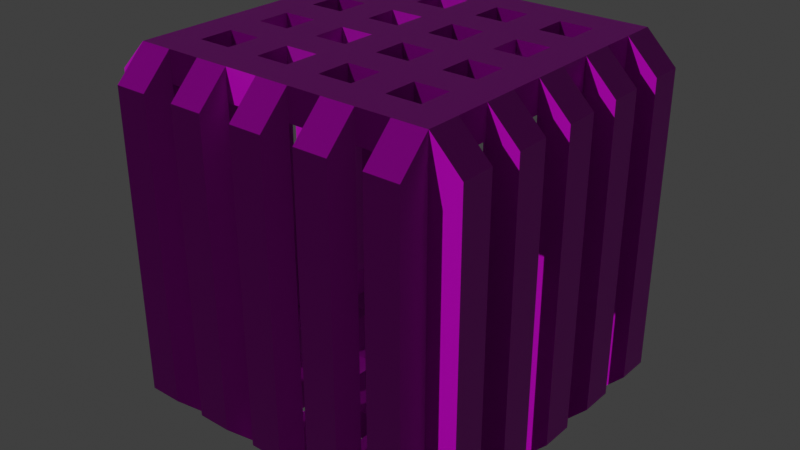 # Source: spawner.blend  (saved by Blender 3.0.42; exported with 4.5.12 LTS)
import bpy
from mathutils import Matrix  # noqa: F401  (used for matrix-valued properties, if any)

bpy.ops.wm.read_factory_settings(use_empty=True)
scene = bpy.context.scene
scene.name = 'Scene'

# ---- collections
col_collection = bpy.data.collections.new('Collection'); scene.collection.children.link(col_collection)

# ---- images (referenced by path relative to the original .blend; pixels are not part of the script)
import os
ASSET_DIR = os.environ.get("B2B_ASSET_DIR", "")  # directory of the original .blend (textures are referenced by path, not embedded)
HERE = os.path.dirname(os.path.abspath(__file__))  # packed textures are extracted next to this script under _unpacked/

def load_image(name, relpath, width, height, colorspace="sRGB"):
    """Load a texture the original file referenced (path relative to the .blend, or extracted next to this script)."""
    p = next((c for c in (os.path.join(HERE, relpath), os.path.join(ASSET_DIR, relpath)) if relpath and os.path.exists(c)), "")
    if p:
        img = bpy.data.images.load(p, check_existing=True)
        img.name = name
    else:  # same state as the original file: an image datablock whose file is absent (Cycles renders it pink)
        img = bpy.data.images.new(name, width, height)
        img.source = "FILE"
        img.filepath = "//" + (relpath or name)
    img.colorspace_settings.name = colorspace
    return img
img_factory_wall_nor_1k_png = load_image('factory_wall_nor_1k.png', 'factory_wall_nor_1k.png', 1024, 1024, 'sRGB')
img_factory_wall_disp_1k_png = load_image('factory_wall_disp_1k.png', 'factory_wall_disp_1k.png', 1024, 1024, 'sRGB')
img_factory_wall_spec_1k_png = load_image('factory_wall_spec_1k.png', 'factory_wall_spec_1k.png', 1024, 1024, 'sRGB')
img_factory_wall_diff_1k_png = load_image('factory_wall_diff_1k.png', 'factory_wall_diff_1k.png', 1024, 1024, 'sRGB')

# ---- materials (node trees are filled in below, after node groups)
mat_spawner = bpy.data.materials.new('Spawner')
mat_spawner.use_transparent_shadow = False

# ---- material node trees
mat_spawner.use_nodes = True; mat_spawner.node_tree.nodes.clear()
_N = mat_spawner.node_tree.nodes; _L = mat_spawner.node_tree.links
n0 = _N.new('ShaderNodeTexImage'); n0.name = 'Image Texture.001'; n0.location = (-754, -20)
n0.image = img_factory_wall_nor_1k_png
n1 = _N.new('ShaderNodeNormalMap'); n1.name = 'Normal Map'; n1.location = (-475, -20)
n2 = _N.new('ShaderNodeTexImage'); n2.name = 'Image Texture.002'; n2.location = (-659, -330)
n2.image = img_factory_wall_disp_1k_png
n3 = _N.new('ShaderNodeDisplacement'); n3.name = 'Displacement'; n3.location = (-25, -209)
n3.inputs[2].default_value = 1.0
n4 = _N.new('ShaderNodeTexImage'); n4.name = 'Image Texture.003'; n4.location = (-1030, 143)
n4.image = img_factory_wall_spec_1k_png
n5 = _N.new('ShaderNodeOutputMaterial'); n5.name = 'Material Output'; n5.location = (810, 300)
n6 = _N.new('ShaderNodeBsdfPrincipled'); n6.name = 'Principled BSDF'; n6.location = (370, 379)
n6.distribution = 'GGX'
n6.subsurface_method = 'RANDOM_WALK_SKIN'
n6.inputs[3].default_value = 1.45
n6.inputs[27].default_value = (0.0, 0.0, 0.0, 1.0)
n6.inputs[28].default_value = 1.0
n7 = _N.new('ShaderNodeTexImage'); n7.name = 'Image Texture.004'; n7.location = (-167, 380)
n7.image = img_factory_wall_diff_1k_png
_L.new(n6.outputs[0], n5.inputs[0])
_L.new(n0.outputs[0], n1.inputs[1])
_L.new(n2.outputs[0], n3.inputs[0])
_L.new(n4.outputs[0], n6.inputs[13])
_L.new(n1.outputs[0], n3.inputs[3])
_L.new(n3.outputs[0], n5.inputs[2])
_L.new(n1.outputs[0], n6.inputs[5])
_L.new(n3.outputs[0], n6.inputs[17])
_L.new(n7.outputs[0], n6.inputs[0])
n5.is_active_output = True

# ---- world
world_world = bpy.data.worlds.new('World'); scene.world = world_world
world_world.use_nodes = True; world_world.node_tree.nodes.clear()
_N = world_world.node_tree.nodes; _L = world_world.node_tree.links
n0 = _N.new('ShaderNodeOutputWorld'); n0.name = 'World Output'; n0.location = (300, 300)
n1 = _N.new('ShaderNodeBackground'); n1.name = 'Background'; n1.location = (10, 300)
n1.inputs[0].default_value = (0.05088, 0.05088, 0.05088, 1.0)
_L.new(n1.outputs[0], n0.inputs[0])
n0.is_active_output = True
world_world.color = (0.05088, 0.05088, 0.05088)
world_world.use_sun_shadow = False
world_world.sun_shadow_jitter_overblur = 0.0

# ---- lights
light_sun = bpy.data.lights.new('Sun', 'SUN')
light_sun.transmission_factor = 0.0
light_sun.energy = 1.0
light_sun.shadow_soft_size = 12.5

# ---- meshes
me_cube_001 = bpy.data.meshes.new('Cube.001')
me_cube_001.from_pydata([(-1.0, -1.0, -1.0), (-1.0, -1.0, 1.0), (-1.0, 1.0, -1.0), (-1.0, 1.0, 1.0), (1.0, -1.0, -1.0), (1.0, -1.0, 1.0), (1.0, 1.0, -1.0), (1.0, 1.0, 1.0), (-1.0, 0.7778, -1.0), (-1.0, 0.5556, -1.0), (-1.0, 0.3333, -1.0), (-1.0, 0.1111, -1.0), (-1.0, -0.1111, -1.0), (-1.0, -0.3333, -1.0), (-1.0, -0.5556, -1.0), (-1.0, -0.7778, -1.0), (-1.0, -0.7778, 1.0), (-1.0, -0.5556, 1.0), (-1.0, -0.3333, 1.0), (-1.0, -0.1111, 1.0), (-1.0, 0.1111, 1.0), (-1.0, 0.3333, 1.0), (-1.0, 0.5556, 1.0), (-1.0, 0.7778, 1.0), (1.0, -0.7778, -1.0), (1.0, -0.5556, -1.0), (1.0, -0.3333, -1.0), (1.0, -0.1111, -1.0), (1.0, 0.1111, -1.0), (1.0, 0.3333, -1.0), (1.0, 0.5556, -1.0), (1.0, 0.7778, -1.0), (1.0, 0.7778, 1.0), (1.0, 0.5556, 1.0), (1.0, 0.3333, 1.0), (1.0, 0.1111, 1.0), (1.0, -0.1111, 1.0), (1.0, -0.3333, 1.0), (1.0, -0.5556, 1.0), (1.0, -0.7778, 1.0), (1.2, -0.7778, 1.0), (1.2, -1.0, 1.0), (1.2, -1.0, -1.0), (1.2, -0.7778, -1.0), (1.2, -0.5556, -1.0), (1.2, -0.3333, -1.0), (1.2, -0.3333, 1.0), (1.2, -0.5556, 1.0), (1.2, -0.1111, -1.0), (1.2, 0.1111, -1.0), (1.2, 0.1111, 1.0), (1.2, -0.1111, 1.0), (1.2, 0.3333, -1.0), (1.2, 0.5556, -1.0), (1.2, 0.5556, 1.0), (1.2, 0.3333, 1.0), (1.2, 1.0, 1.0), (1.2, 1.0, -1.0), (1.2, 0.7778, -1.0), (1.2, 0.7778, 1.0), (0.7778, 1.0, -1.0), (0.5556, 1.0, -1.0), (0.3333, 1.0, -1.0), (0.1111, 1.0, -1.0), (-0.1111, 1.0, -1.0), (-0.3333, 1.0, -1.0), (-0.5556, 1.0, -1.0), (-0.7778, 1.0, -1.0), (-0.7778, 1.0, 1.0), (-0.5556, 1.0, 1.0), (-0.3333, 1.0, 1.0), (-0.1111, 1.0, 1.0), (0.1111, 1.0, 1.0), (0.3333, 1.0, 1.0), (0.5556, 1.0, 1.0), (0.7778, 1.0, 1.0), (-0.7778, -1.0, -1.0), (-0.5556, -1.0, -1.0), (-0.3333, -1.0, -1.0), (-0.1111, -1.0, -1.0), (0.1111, -1.0, -1.0), (0.3333, -1.0, -1.0), (0.5556, -1.0, -1.0), (0.7778, -1.0, -1.0), (0.7778, -1.0, 1.0), (0.5556, -1.0, 1.0), (0.3333, -1.0, 1.0), (0.1111, -1.0, 1.0), (-0.1111, -1.0, 1.0), (-0.3333, -1.0, 1.0), (-0.5556, -1.0, 1.0), (-0.7778, -1.0, 1.0), (-0.7778, 0.7778, 1.0), (-0.5556, 0.7778, 1.0), (-0.3333, 0.7778, 1.0), (-0.1111, 0.7778, 1.0), (0.1111, 0.7778, 1.0), (0.3333, 0.7778, 1.0), (0.5556, 0.7778, 1.0), (0.7778, 0.7778, 1.0), (-0.7778, 0.5556, 1.0), (-0.5556, 0.5556, 1.0), (-0.3333, 0.5556, 1.0), (-0.1111, 0.5556, 1.0), (0.1111, 0.5556, 1.0), (0.3333, 0.5556, 1.0), (0.5556, 0.5556, 1.0), (0.7778, 0.5556, 1.0), (-0.7778, 0.3333, 1.0), (-0.5556, 0.3333, 1.0), (-0.3333, 0.3333, 1.0), (-0.1111, 0.3333, 1.0), (0.1111, 0.3333, 1.0), (0.3333, 0.3333, 1.0), (0.5556, 0.3333, 1.0), (0.7778, 0.3333, 1.0), (-0.7778, 0.1111, 1.0), (-0.5556, 0.1111, 1.0), (-0.3333, 0.1111, 1.0), (-0.1111, 0.1111, 1.0), (0.1111, 0.1111, 1.0), (0.3333, 0.1111, 1.0), (0.5556, 0.1111, 1.0), (0.7778, 0.1111, 1.0), (-0.7778, -0.1111, 1.0), (-0.5556, -0.1111, 1.0), (-0.3333, -0.1111, 1.0), (-0.1111, -0.1111, 1.0), (0.1111, -0.1111, 1.0), (0.3333, -0.1111, 1.0), (0.5556, -0.1111, 1.0), (0.7778, -0.1111, 1.0), (-0.7778, -0.3333, 1.0), (-0.5556, -0.3333, 1.0), (-0.3333, -0.3333, 1.0), (-0.1111, -0.3333, 1.0), (0.1111, -0.3333, 1.0), (0.3333, -0.3333, 1.0), (0.5556, -0.3333, 1.0), (0.7778, -0.3333, 1.0), (-0.7778, -0.5556, 1.0), (-0.5556, -0.5556, 1.0), (-0.3333, -0.5556, 1.0), (-0.1111, -0.5556, 1.0), (0.1111, -0.5556, 1.0), (0.3333, -0.5556, 1.0), (0.5556, -0.5556, 1.0), (0.7778, -0.5556, 1.0), (-0.7778, -0.7778, 1.0), (-0.5556, -0.7778, 1.0), (-0.3333, -0.7778, 1.0), (-0.1111, -0.7778, 1.0), (0.1111, -0.7778, 1.0), (0.3333, -0.7778, 1.0), (0.5556, -0.7778, 1.0), (0.7778, -0.7778, 1.0), (0.7778, 0.7778, -1.0), (0.5556, 0.7778, -1.0), (0.3333, 0.7778, -1.0), (0.1111, 0.7778, -1.0), (-0.1111, 0.7778, -1.0), (-0.3333, 0.7778, -1.0), (-0.5556, 0.7778, -1.0), (-0.7778, 0.7778, -1.0), (0.7778, 0.5556, -1.0), (0.5556, 0.5556, -1.0), (0.3333, 0.5556, -1.0), (0.1111, 0.5556, -1.0), (-0.1111, 0.5556, -1.0), (-0.3333, 0.5556, -1.0), (-0.5556, 0.5556, -1.0), (-0.7778, 0.5556, -1.0), (0.7778, 0.3333, -1.0), (0.5556, 0.3333, -1.0), (0.3333, 0.3333, -1.0), (0.1111, 0.3333, -1.0), (-0.1111, 0.3333, -1.0), (-0.3333, 0.3333, -1.0), (-0.5556, 0.3333, -1.0), (-0.7778, 0.3333, -1.0), (0.7778, 0.1111, -1.0), (0.5556, 0.1111, -1.0), (0.3333, 0.1111, -1.0), (0.1111, 0.1111, -1.0), (-0.1111, 0.1111, -1.0), (-0.3333, 0.1111, -1.0), (-0.5556, 0.1111, -1.0), (-0.7778, 0.1111, -1.0), (0.7778, -0.1111, -1.0), (0.5556, -0.1111, -1.0), (0.3333, -0.1111, -1.0), (0.1111, -0.1111, -1.0), (-0.1111, -0.1111, -1.0), (-0.3333, -0.1111, -1.0), (-0.5556, -0.1111, -1.0), (-0.7778, -0.1111, -1.0), (0.7778, -0.3333, -1.0), (0.5556, -0.3333, -1.0), (0.3333, -0.3333, -1.0), (0.1111, -0.3333, -1.0), (-0.1111, -0.3333, -1.0), (-0.3333, -0.3333, -1.0), (-0.5556, -0.3333, -1.0), (-0.7778, -0.3333, -1.0), (0.7778, -0.5556, -1.0), (0.5556, -0.5556, -1.0), (0.3333, -0.5556, -1.0), (0.1111, -0.5556, -1.0), (-0.1111, -0.5556, -1.0), (-0.3333, -0.5556, -1.0), (-0.5556, -0.5556, -1.0), (-0.7778, -0.5556, -1.0), (0.7778, -0.7778, -1.0), (0.5556, -0.7778, -1.0), (0.3333, -0.7778, -1.0), (0.1111, -0.7778, -1.0), (-0.1111, -0.7778, -1.0), (-0.3333, -0.7778, -1.0), (-0.5556, -0.7778, -1.0), (-0.7778, -0.7778, -1.0), (0.7778, 1.2, 1.0), (1.0, 1.2, 1.0), (1.0, 1.2, -1.0), (0.7778, 1.2, -1.0), (-1.0, 1.2, 1.0), (-1.0, 1.2, -1.0), (-0.7778, 1.2, -1.0), (0.5556, 1.2, -1.0), (0.3333, 1.2, -1.0), (0.1111, 1.2, -1.0), (-0.1111, 1.2, -1.0), (-0.3333, 1.2, -1.0), (-0.5556, 1.2, -1.0), (-0.7778, 1.2, 1.0), (-0.5556, 1.2, 1.0), (-0.3333, 1.2, 1.0), (-0.1111, 1.2, 1.0), (0.1111, 1.2, 1.0), (0.3333, 1.2, 1.0), (0.5556, 1.2, 1.0), (-1.2, -0.7778, -1.0), (-1.2, -1.0, -1.0), (-1.2, -1.0, 1.0), (-1.2, 0.7778, 1.0), (-1.2, 1.0, 1.0), (-1.2, 1.0, -1.0), (-1.2, 0.7778, -1.0), (-1.2, 0.5556, -1.0), (-1.2, 0.3333, -1.0), (-1.2, 0.1111, -1.0), (-1.2, -0.1111, -1.0), (-1.2, -0.3333, -1.0), (-1.2, -0.5556, -1.0), (-1.2, -0.7778, 1.0), (-1.2, -0.5556, 1.0), (-1.2, -0.3333, 1.0), (-1.2, -0.1111, 1.0), (-1.2, 0.1111, 1.0), (-1.2, 0.3333, 1.0), (-1.2, 0.5556, 1.0), (-1.0, -1.2, -1.0), (-1.0, -1.2, 1.0), (1.0, -1.2, 1.0), (1.0, -1.2, -1.0), (0.7778, -1.2, -1.0), (-0.7778, -1.2, 1.0), (-0.7778, -1.2, -1.0), (-0.5556, -1.2, -1.0), (-0.3333, -1.2, -1.0), (-0.1111, -1.2, -1.0), (0.1111, -1.2, -1.0), (0.3333, -1.2, -1.0), (0.5556, -1.2, -1.0), (0.7778, -1.2, 1.0), (0.5556, -1.2, 1.0), (0.3333, -1.2, 1.0), (0.1111, -1.2, 1.0), (-0.1111, -1.2, 1.0), (-0.3333, -1.2, 1.0), (-0.5556, -1.2, 1.0), (-1.0, -0.7778, -1.2), (-1.0, -1.0, -1.2), (-0.7778, 1.0, -1.2), (-1.0, 1.0, -1.2), (1.0, 0.7778, -1.2), (1.0, 1.0, -1.2), (0.7778, -1.0, -1.2), (1.0, -1.0, -1.2), (-1.0, 0.7778, -1.2), (-1.0, 0.5556, -1.2), (-1.0, 0.3333, -1.2), (-1.0, 0.1111, -1.2), (-1.0, -0.1111, -1.2), (-1.0, -0.3333, -1.2), (-1.0, -0.5556, -1.2), (1.0, -0.7778, -1.2), (1.0, -0.5556, -1.2), (1.0, -0.3333, -1.2), (1.0, -0.1111, -1.2), (1.0, 0.1111, -1.2), (1.0, 0.3333, -1.2), (1.0, 0.5556, -1.2), (-0.7778, 0.7778, -1.2), (-0.7778, 0.5556, -1.2), (-0.7778, 0.3333, -1.2), (-0.7778, 0.1111, -1.2), (-0.7778, -0.1111, -1.2), (-0.7778, -0.3333, -1.2), (-0.7778, -0.5556, -1.2), (-0.7778, -0.7778, -1.2), (0.7778, 1.0, -1.2), (0.5556, 1.0, -1.2), (0.3333, 1.0, -1.2), (0.1111, 1.0, -1.2), (-0.1111, 1.0, -1.2), (-0.3333, 1.0, -1.2), (-0.5556, 1.0, -1.2), (-0.7778, -1.0, -1.2), (-0.5556, -1.0, -1.2), (-0.3333, -1.0, -1.2), (-0.1111, -1.0, -1.2), (0.1111, -1.0, -1.2), (0.3333, -1.0, -1.2), (0.5556, -1.0, -1.2), (0.7778, 0.7778, -1.2), (0.5556, 0.7778, -1.2), (0.3333, 0.7778, -1.2), (0.1111, 0.7778, -1.2), (-0.1111, 0.7778, -1.2), (-0.3333, 0.7778, -1.2), (-0.5556, 0.7778, -1.2), (0.7778, 0.5556, -1.2), (0.5556, 0.5556, -1.2), (0.3333, 0.5556, -1.2), (0.1111, 0.5556, -1.2), (-0.1111, 0.5556, -1.2), (-0.3333, 0.5556, -1.2), (-0.5556, 0.5556, -1.2), (0.7778, 0.3333, -1.2), (0.5556, 0.3333, -1.2), (0.3333, 0.3333, -1.2), (0.1111, 0.3333, -1.2), (-0.1111, 0.3333, -1.2), (-0.3333, 0.3333, -1.2), (-0.5556, 0.3333, -1.2), (0.7778, 0.1111, -1.2), (0.5556, 0.1111, -1.2), (0.3333, 0.1111, -1.2), (0.1111, 0.1111, -1.2), (-0.1111, 0.1111, -1.2), (-0.3333, 0.1111, -1.2), (-0.5556, 0.1111, -1.2), (0.7778, -0.1111, -1.2), (0.5556, -0.1111, -1.2), (0.3333, -0.1111, -1.2), (0.1111, -0.1111, -1.2), (-0.1111, -0.1111, -1.2), (-0.3333, -0.1111, -1.2), (-0.5556, -0.1111, -1.2), (0.7778, -0.3333, -1.2), (0.5556, -0.3333, -1.2), (0.3333, -0.3333, -1.2), (0.1111, -0.3333, -1.2), (-0.1111, -0.3333, -1.2), (-0.3333, -0.3333, -1.2), (-0.5556, -0.3333, -1.2), (0.7778, -0.5556, -1.2), (0.5556, -0.5556, -1.2), (0.3333, -0.5556, -1.2), (0.1111, -0.5556, -1.2), (-0.1111, -0.5556, -1.2), (-0.3333, -0.5556, -1.2), (-0.5556, -0.5556, -1.2), (0.7778, -0.7778, -1.2), (0.5556, -0.7778, -1.2), (0.3333, -0.7778, -1.2), (0.1111, -0.7778, -1.2), (-0.1111, -0.7778, -1.2), (-0.3333, -0.7778, -1.2), (-0.5556, -0.7778, -1.2), (-1.0, 0.7778, 1.2), (-1.0, 1.0, 1.2), (0.7778, 1.0, 1.2), (1.0, 1.0, 1.2), (1.0, -0.7778, 1.2), (1.0, -1.0, 1.2), (-0.7778, -1.0, 1.2), (-1.0, -1.0, 1.2), (-1.0, -0.7778, 1.2), (-1.0, -0.5556, 1.2), (-1.0, -0.3333, 1.2), (-1.0, -0.1111, 1.2), (-1.0, 0.1111, 1.2), (-1.0, 0.3333, 1.2), (-1.0, 0.5556, 1.2), (1.0, 0.7778, 1.2), (1.0, 0.5556, 1.2), (1.0, 0.3333, 1.2), (1.0, 0.1111, 1.2), (1.0, -0.1111, 1.2), (1.0, -0.3333, 1.2), (1.0, -0.5556, 1.2), (0.7778, 0.7778, 1.2), (0.7778, 0.5556, 1.2), (0.7778, 0.3333, 1.2), (0.7778, 0.1111, 1.2), (0.7778, -0.1111, 1.2), (0.7778, -0.3333, 1.2), (0.7778, -0.5556, 1.2), (0.7778, -0.7778, 1.2), (-0.7778, 1.0, 1.2), (-0.5556, 1.0, 1.2), (-0.3333, 1.0, 1.2), (-0.1111, 1.0, 1.2), (0.1111, 1.0, 1.2), (0.3333, 1.0, 1.2), (0.5556, 1.0, 1.2), (0.7778, -1.0, 1.2), (0.5556, -1.0, 1.2), (0.3333, -1.0, 1.2), (0.1111, -1.0, 1.2), (-0.1111, -1.0, 1.2), (-0.3333, -1.0, 1.2), (-0.5556, -1.0, 1.2), (-0.7778, 0.7778, 1.2), (-0.5556, 0.7778, 1.2), (-0.3333, 0.7778, 1.2), (-0.1111, 0.7778, 1.2), (0.1111, 0.7778, 1.2), (0.3333, 0.7778, 1.2), (0.5556, 0.7778, 1.2), (-0.7778, 0.5556, 1.2), (-0.5556, 0.5556, 1.2), (-0.3333, 0.5556, 1.2), (-0.1111, 0.5556, 1.2), (0.1111, 0.5556, 1.2), (0.3333, 0.5556, 1.2), (0.5556, 0.5556, 1.2), (-0.7778, 0.3333, 1.2), (-0.5556, 0.3333, 1.2), (-0.3333, 0.3333, 1.2), (-0.1111, 0.3333, 1.2), (0.1111, 0.3333, 1.2), (0.3333, 0.3333, 1.2), (0.5556, 0.3333, 1.2), (-0.7778, 0.1111, 1.2), (-0.5556, 0.1111, 1.2), (-0.3333, 0.1111, 1.2), (-0.1111, 0.1111, 1.2), (0.1111, 0.1111, 1.2), (0.3333, 0.1111, 1.2), (0.5556, 0.1111, 1.2), (-0.7778, -0.1111, 1.2), (-0.5556, -0.1111, 1.2), (-0.3333, -0.1111, 1.2), (-0.1111, -0.1111, 1.2), (0.1111, -0.1111, 1.2), (0.3333, -0.1111, 1.2), (0.5556, -0.1111, 1.2), (-0.7778, -0.3333, 1.2), (-0.5556, -0.3333, 1.2), (-0.3333, -0.3333, 1.2), (-0.1111, -0.3333, 1.2), (0.1111, -0.3333, 1.2), (0.3333, -0.3333, 1.2), (0.5556, -0.3333, 1.2), (-0.7778, -0.5556, 1.2), (-0.5556, -0.5556, 1.2), (-0.3333, -0.5556, 1.2), (-0.1111, -0.5556, 1.2), (0.1111, -0.5556, 1.2), (0.3333, -0.5556, 1.2), (0.5556, -0.5556, 1.2), (-0.7778, -0.7778, 1.2), (-0.5556, -0.7778, 1.2), (-0.3333, -0.7778, 1.2), (-0.1111, -0.7778, 1.2), (0.1111, -0.7778, 1.2), (0.3333, -0.7778, 1.2), (0.5556, -0.7778, 1.2), (0.3333, 0.1111, -1.2), (0.1111, 0.1111, -1.2), (0.3333, -0.1111, -1.2), (0.1111, -0.1111, -1.2)], [], [(286, 264, 83), (7, 6, 222, 221), (5, 41, 385), (5, 385, 262), (77, 76, 317, 318), (149, 148, 473, 474), (136, 128, 456, 463), (96, 97, 429, 428), (129, 137, 464, 457), (146, 147, 408, 472), (138, 130, 458, 465), (94, 95, 427, 426), (131, 139, 407, 406), (144, 145, 471, 470), (417, 84, 273), (178, 179, 304, 344), (418, 274, 85), (25, 24, 295, 296), (419, 86, 275), (176, 177, 343, 342), (212, 204, 366, 373), (174, 175, 341, 340), (6, 7, 56, 57), (30, 33, 54, 53), (36, 27, 48, 51), (38, 25, 44, 47), (420, 276, 87), (10, 21, 258, 248), (20, 11, 249, 257), (322, 271, 81), (43, 40, 41, 42), (5, 4, 42, 41), (24, 39, 40, 43), (320, 269, 79), (45, 46, 47, 44), (318, 267, 77), (26, 37, 46, 45), (421, 88, 277), (49, 50, 51, 48), (0, 281, 260), (422, 278, 89), (28, 35, 50, 49), (53, 54, 55, 52), (34, 29, 52, 55), (241, 281, 0), (90, 279, 423), (57, 56, 59, 58), (91, 386, 265), (32, 31, 58, 59), (294, 14, 252), (205, 213, 374, 367), (214, 206, 368, 375), (172, 173, 339, 338), (207, 215, 376, 369), (164, 156, 324, 331), (216, 208, 370, 377), (157, 165, 332, 325), (171, 170, 337, 303), (209, 217, 378, 371), (166, 158, 326, 333), (67, 66, 316, 282), (218, 210, 372, 379), (159, 167, 334, 327), (169, 168, 335, 336), (1, 261, 387), (15, 14, 294, 280), (211, 219, 309, 308), (168, 160, 328, 335), (65, 64, 314, 315), (1, 387, 242), (219, 218, 379, 309), (161, 169, 336, 329), (167, 166, 333, 334), (16, 253, 388), (13, 12, 292, 293), (170, 162, 330, 337), (63, 62, 312, 313), (217, 216, 377, 378), (17, 389, 254), (163, 171, 303, 302), (165, 164, 331, 332), (391, 256, 19), (11, 10, 290, 291), (61, 60, 310, 311), (215, 214, 375, 376), (393, 258, 21), (162, 163, 302, 330), (347, 354, 482, 480), (394, 22, 259), (348, 347, 480, 481), (9, 8, 288, 289), (354, 355, 483, 482), (213, 212, 373, 374), (481, 480, 482, 483), (380, 243, 23), (160, 161, 329, 328), (210, 211, 308, 372), (244, 381, 3), (158, 159, 327, 326), (208, 209, 371, 370), (156, 157, 325, 324), (3, 381, 224), (92, 93, 425, 424), (142, 143, 469, 468), (91, 90, 423, 386), (292, 12, 250), (39, 38, 401, 384), (140, 141, 467, 466), (89, 88, 421, 422), (290, 10, 248), (288, 8, 246), (37, 36, 399, 400), (139, 138, 465, 407), (87, 86, 419, 420), (310, 60, 223), (312, 62, 228), (35, 34, 397, 398), (137, 136, 463, 464), (148, 140, 466, 473), (85, 84, 417, 418), (314, 64, 230), (141, 149, 474, 467), (316, 66, 232), (33, 32, 395, 396), (135, 134, 461, 462), (150, 142, 468, 475), (2, 225, 283), (143, 151, 476, 469), (100, 92, 424, 431), (133, 132, 459, 460), (152, 144, 470, 477), (93, 101, 432, 425), (145, 153, 478, 471), (102, 94, 426, 433), (130, 131, 406, 458), (154, 146, 472, 479), (95, 103, 434, 427), (147, 155, 409, 408), (104, 96, 428, 435), (128, 129, 457, 456), (97, 105, 436, 429), (106, 98, 430, 437), (126, 127, 455, 454), (99, 107, 403, 402), (75, 74, 416, 382), (245, 2, 283), (23, 22, 394, 380), (124, 125, 453, 452), (73, 72, 414, 415), (280, 240, 15), (293, 251, 13), (21, 20, 392, 393), (123, 122, 451, 405), (71, 70, 412, 413), (291, 249, 11), (289, 247, 9), (19, 18, 390, 391), (121, 120, 449, 450), (180, 172, 338, 345), (206, 207, 369, 368), (173, 181, 346, 339), (182, 174, 340, 347), (204, 205, 367, 366), (241, 240, 280, 281), (175, 183, 348, 341), (184, 176, 342, 349), (84, 83, 264, 273), (390, 18, 255), (76, 91, 265, 266), (252, 251, 293, 294), (250, 249, 291, 292), (68, 67, 226, 233), (392, 20, 257), (74, 61, 227, 239), (223, 220, 221, 222), (248, 247, 289, 290), (60, 75, 220, 223), (68, 233, 410), (225, 224, 233, 226), (232, 234, 235, 231), (230, 236, 237, 229), (228, 238, 239, 227), (66, 69, 234, 232), (411, 234, 69), (70, 65, 231, 235), (246, 245, 283, 288), (64, 71, 236, 230), (412, 70, 235), (72, 63, 229, 237), (2, 3, 224, 225), (225, 226, 282, 283), (62, 73, 238, 228), (232, 231, 315, 316), (413, 236, 71), (246, 243, 244, 245), (241, 242, 253, 240), (252, 254, 255, 251), (250, 256, 257, 249), (248, 258, 259, 247), (22, 9, 247, 259), (230, 229, 313, 314), (8, 23, 243, 246), (0, 1, 242, 241), (228, 227, 311, 312), (16, 15, 240, 253), (414, 72, 237), (415, 238, 73), (14, 17, 254, 252), (3, 2, 245, 244), (223, 222, 285, 310), (18, 13, 251, 255), (416, 74, 239), (12, 19, 256, 250), (57, 58, 284, 285), (266, 265, 261, 260), (263, 262, 273, 264), (272, 274, 275, 271), (270, 276, 277, 269), (268, 278, 279, 267), (82, 85, 274, 272), (382, 220, 75), (86, 81, 271, 275), (53, 52, 300, 301), (1, 0, 260, 261), (80, 87, 276, 270), (7, 221, 383), (4, 5, 262, 263), (88, 79, 269, 277), (49, 48, 298, 299), (45, 44, 296, 297), (78, 89, 278, 268), (56, 7, 383), (32, 59, 395), (90, 77, 267, 279), (373, 295, 287, 286), (310, 285, 284, 324), (324, 284, 301, 331), (331, 301, 300, 338), (338, 300, 299, 345), (345, 299, 298, 352), (352, 298, 297, 359), (359, 297, 296, 366), (366, 296, 295, 373), (294, 308, 309, 280), (372, 371, 378, 379), (370, 369, 376, 377), (368, 367, 374, 375), (293, 307, 308, 294), (307, 365, 372, 308), (365, 364, 371, 372), (364, 363, 370, 371), (363, 362, 369, 370), (362, 361, 368, 369), (361, 360, 367, 368), (360, 359, 366, 367), (292, 306, 307, 293), (358, 357, 364, 365), (356, 355, 362, 363), (354, 353, 360, 361), (291, 305, 306, 292), (305, 351, 358, 306), (351, 350, 357, 358), (350, 349, 356, 357), (349, 348, 355, 356), (355, 348, 481, 483), (347, 346, 353, 354), (346, 345, 352, 353), (290, 304, 305, 291), (344, 343, 350, 351), (342, 341, 348, 349), (340, 339, 346, 347), (289, 303, 304, 290), (303, 337, 344, 304), (337, 336, 343, 344), (336, 335, 342, 343), (335, 334, 341, 342), (334, 333, 340, 341), (333, 332, 339, 340), (332, 331, 338, 339), (288, 302, 303, 289), (330, 329, 336, 337), (328, 327, 334, 335), (326, 325, 332, 333), (283, 282, 302, 288), (282, 316, 330, 302), (316, 315, 329, 330), (315, 314, 328, 329), (314, 313, 327, 328), (313, 312, 326, 327), (312, 311, 325, 326), (311, 310, 324, 325), (280, 309, 317, 281), (309, 379, 318, 317), (379, 378, 319, 318), (378, 377, 320, 319), (377, 376, 321, 320), (376, 375, 322, 321), (375, 374, 323, 322), (374, 373, 286, 323), (27, 26, 297, 298), (43, 42, 287, 295), (181, 180, 345, 346), (263, 264, 286, 287), (79, 78, 319, 320), (29, 28, 299, 300), (323, 272, 271, 322), (183, 182, 347, 348), (266, 260, 281, 317), (81, 80, 321, 322), (31, 30, 301, 284), (195, 203, 307, 306), (321, 270, 269, 320), (185, 184, 349, 350), (202, 194, 358, 365), (83, 82, 323, 286), (193, 201, 364, 357), (187, 186, 351, 305), (200, 192, 356, 363), (191, 199, 362, 355), (188, 189, 353, 352), (198, 190, 354, 361), (189, 197, 360, 353), (190, 191, 355, 354), (196, 188, 352, 359), (192, 193, 357, 356), (194, 195, 306, 358), (197, 196, 359, 360), (199, 198, 361, 362), (179, 187, 305, 304), (319, 268, 267, 318), (201, 200, 363, 364), (186, 178, 344, 351), (177, 185, 350, 343), (203, 202, 365, 307), (473, 388, 387, 386), (410, 381, 380, 424), (424, 380, 394, 431), (431, 394, 393, 438), (438, 393, 392, 445), (445, 392, 391, 452), (452, 391, 390, 459), (459, 390, 389, 466), (466, 389, 388, 473), (401, 408, 409, 384), (472, 471, 478, 479), (470, 469, 476, 477), (468, 467, 474, 475), (400, 407, 408, 401), (407, 465, 472, 408), (465, 464, 471, 472), (464, 463, 470, 471), (463, 462, 469, 470), (462, 461, 468, 469), (461, 460, 467, 468), (460, 459, 466, 467), (399, 406, 407, 400), (458, 457, 464, 465), (456, 455, 462, 463), (454, 453, 460, 461), (398, 405, 406, 399), (405, 451, 458, 406), (451, 450, 457, 458), (450, 449, 456, 457), (449, 448, 455, 456), (448, 447, 454, 455), (447, 446, 453, 454), (446, 445, 452, 453), (397, 404, 405, 398), (444, 443, 450, 451), (442, 441, 448, 449), (440, 439, 446, 447), (396, 403, 404, 397), (403, 437, 444, 404), (437, 436, 443, 444), (436, 435, 442, 443), (435, 434, 441, 442), (434, 433, 440, 441), (433, 432, 439, 440), (432, 431, 438, 439), (395, 402, 403, 396), (430, 429, 436, 437), (428, 427, 434, 435), (426, 425, 432, 433), (383, 382, 402, 395), (382, 416, 430, 402), (416, 415, 429, 430), (415, 414, 428, 429), (414, 413, 427, 428), (413, 412, 426, 427), (412, 411, 425, 426), (411, 410, 424, 425), (384, 409, 417, 385), (409, 479, 418, 417), (479, 478, 419, 418), (478, 477, 420, 419), (477, 476, 421, 420), (476, 475, 422, 421), (475, 474, 423, 422), (474, 473, 386, 423), (127, 135, 462, 455), (98, 99, 402, 430), (134, 126, 454, 461), (151, 150, 475, 476), (33, 396, 54), (125, 133, 460, 453), (101, 100, 431, 432), (132, 124, 452, 459), (153, 152, 477, 478), (103, 102, 433, 434), (34, 55, 397), (155, 154, 479, 409), (105, 104, 435, 436), (35, 398, 50), (107, 106, 437, 403), (108, 109, 439, 438), (399, 36, 51), (115, 123, 405, 404), (110, 111, 441, 440), (122, 114, 444, 451), (113, 121, 450, 443), (112, 113, 443, 442), (120, 112, 442, 449), (111, 119, 448, 441), (114, 115, 404, 444), (118, 110, 440, 447), (109, 117, 446, 439), (117, 116, 445, 446), (116, 108, 438, 445), (401, 38, 47), (119, 118, 447, 448), (17, 16, 388, 389), (400, 46, 37), (39, 384, 40), (69, 68, 410, 411), (2, 0, 76, 67), (78, 65, 66, 77), (64, 79, 80, 63), (6, 60, 83, 4), (62, 81, 82, 61), (63, 159, 158, 62), (61, 157, 156, 60), (165, 173, 172, 164), (181, 189, 188, 180), (197, 205, 204, 196), (82, 83, 212, 213), (65, 161, 160, 64), (67, 163, 162, 66), (171, 179, 178, 170), (169, 177, 176, 168), (167, 175, 174, 166), (183, 191, 190, 182), (185, 193, 192, 184), (187, 195, 194, 186), (199, 207, 206, 198), (80, 81, 214, 215), (78, 79, 216, 217), (201, 209, 208, 200), (76, 77, 218, 219), (203, 211, 210, 202), (0, 15, 16, 1), (1, 91, 76, 0), (78, 77, 90, 89), (80, 79, 88, 87), (81, 86, 85, 82), (5, 4, 83, 84), (5, 39, 24, 4), (26, 25, 38, 37), (28, 27, 36, 35), (34, 33, 30, 29), (7, 6, 31, 32), (7, 75, 60, 6), (62, 61, 74, 73), (64, 63, 72, 71), (65, 70, 69, 66), (3, 2, 67, 68), (2, 3, 23, 8), (10, 9, 22, 21), (12, 11, 20, 19), (13, 18, 17, 14), (7, 5, 84, 75), (86, 73, 74, 85), (71, 72, 87, 88), (69, 70, 89, 90), (3, 68, 91, 1), (90, 91, 148, 149), (133, 141, 140, 132), (117, 125, 124, 116), (101, 109, 108, 100), (69, 93, 92, 68), (71, 95, 94, 70), (73, 97, 96, 72), (75, 99, 98, 74), (107, 115, 114, 106), (105, 113, 112, 104), (103, 111, 110, 102), (123, 131, 130, 122), (121, 129, 128, 120), (119, 127, 126, 118), (135, 143, 142, 134), (88, 89, 150, 151), (86, 87, 152, 153), (137, 145, 144, 136), (139, 147, 146, 138), (84, 85, 154, 155), (385, 417, 273, 262), (40, 384, 385, 41), (400, 401, 47, 46), (51, 50, 398, 399), (397, 55, 54, 396), (383, 395, 59, 56), (220, 382, 383, 221), (415, 416, 239, 238), (237, 236, 413, 414), (412, 235, 234, 411), (381, 410, 233, 224), (243, 380, 381, 244), (393, 394, 259, 258), (257, 256, 391, 392), (390, 255, 254, 389), (387, 388, 253, 242), (265, 386, 387, 261), (278, 422, 423, 279), (277, 276, 420, 421), (419, 275, 274, 418), (317, 76, 266), (319, 78, 268), (321, 80, 270), (272, 323, 82), (4, 263, 287), (4, 287, 42), (25, 296, 44), (298, 48, 27), (300, 52, 29), (31, 284, 58), (24, 43, 295), (26, 45, 297), (299, 28, 49), (301, 30, 53), (6, 57, 285), (222, 6, 285), (311, 227, 61), (313, 229, 63), (315, 231, 65), (282, 226, 67)])
_uv = me_cube_001.uv_layers.new(name='UVMap')
_uv.uv.foreach_set('vector', [0.7604, 0.3008, 0.7354, 0.2758, 0.7604, 0.2758, 0.2758, 0.02507, 0.2758, 0.2758, 0.2507, 0.2758, 0.2507, 0.02507, 0.3287, 0.02507, 0.3036, 0.02507, 0.3287, 0.0, 0.3844, 0.02507, 0.3844, 0.0, 0.4095, 0.02507, 0.9136, 0.9081, 0.9136, 0.8802, 0.9387, 0.8802, 0.9387, 0.9081, 0.9415, 0.8524, 0.9415, 0.8802, 0.9164, 0.8802, 0.9164, 0.8524, 0.9471, 0.5515, 0.9471, 0.5794, 0.922, 0.5794, 0.922, 0.5515, 0.6295, 0.9081, 0.6295, 0.9359, 0.6045, 0.9359, 0.6045, 0.9081, 0.6546, 0.9081, 0.6546, 0.9359, 0.6295, 0.9359, 0.6295, 0.9081, 0.2758, 0.9304, 0.2758, 0.9582, 0.2507, 0.9582, 0.2507, 0.9304, 0.3008, 0.9304, 0.3008, 0.9582, 0.2758, 0.9582, 0.2758, 0.9304, 0.2758, 0.9304, 0.2758, 0.9025, 0.3008, 0.9025, 0.3008, 0.9304, 0.6797, 0.9081, 0.6797, 0.9359, 0.6546, 0.9359, 0.6546, 0.9081, 0.7047, 0.9081, 0.7047, 0.9359, 0.6797, 0.9359, 0.6797, 0.9081, 0.7604, 0.0, 0.7604, 0.02507, 0.7354, 0.02507, 0.3008, 0.9582, 0.3008, 0.9304, 0.3259, 0.9304, 0.3259, 0.9582, 0.7465, 0.3008, 0.7716, 0.3259, 0.7465, 0.3259, 0.3259, 0.9582, 0.3259, 0.9304, 0.351, 0.9304, 0.351, 0.9582, 0.7855, 0.0, 0.7855, 0.02507, 0.7604, 0.02507, 0.7047, 0.9359, 0.7047, 0.9081, 0.7298, 0.9081, 0.7298, 0.9359, 0.351, 0.9582, 0.351, 0.9304, 0.376, 0.9304, 0.376, 0.9582, 0.3259, 0.9025, 0.3259, 0.9304, 0.3008, 0.9304, 0.3008, 0.9025, 0.4373, 0.2758, 0.4373, 0.02507, 0.4624, 0.02507, 0.4624, 0.2758, 0.7716, 0.5766, 0.7716, 0.3259, 0.7967, 0.3259, 0.7967, 0.5766, 0.02507, 0.5265, 0.02507, 0.7772, 0.0, 0.7772, 0.0, 0.5265, 0.05014, 0.5265, 0.05014, 0.7772, 0.02507, 0.7772, 0.02507, 0.5265, 0.05014, 0.5014, 0.07521, 0.5265, 0.05014, 0.5265, 0.07521, 0.7772, 0.07521, 0.5265, 0.1003, 0.5265, 0.1003, 0.7772, 0.1253, 0.5265, 0.1253, 0.7772, 0.1003, 0.7772, 0.1003, 0.5265, 0.7855, 0.3008, 0.7604, 0.2758, 0.7855, 0.2758, 0.6518, 0.02507, 0.6518, 0.2758, 0.624, 0.2758, 0.624, 0.02507, 0.3287, 0.02507, 0.3287, 0.2758, 0.3036, 0.2758, 0.3036, 0.02507, 0.1253, 0.7772, 0.1253, 0.5265, 0.1504, 0.5265, 0.1504, 0.7772, 0.1755, 0.8022, 0.1504, 0.7772, 0.1755, 0.7772, 0.5961, 0.02507, 0.5961, 0.2758, 0.5682, 0.2758, 0.5682, 0.02507, 0.2006, 0.8022, 0.1755, 0.7772, 0.2006, 0.7772, 0.2006, 0.7772, 0.2006, 0.5265, 0.2256, 0.5265, 0.2256, 0.7772, 0.1755, 0.5014, 0.1755, 0.5265, 0.1504, 0.5265, 0.3844, 0.3259, 0.3844, 0.5766, 0.3565, 0.5766, 0.3565, 0.3259, 0.4875, 0.2758, 0.4875, 0.3008, 0.4624, 0.2758, 0.7855, 0.0, 0.8106, 0.02507, 0.7855, 0.02507, 0.7967, 0.5766, 0.7967, 0.3259, 0.8217, 0.3259, 0.8217, 0.5766, 0.4123, 0.3259, 0.4123, 0.5766, 0.3844, 0.5766, 0.3844, 0.3259, 0.8357, 0.02507, 0.8357, 0.2758, 0.8106, 0.2758, 0.8106, 0.02507, 0.5682, 0.2758, 0.5432, 0.3008, 0.5432, 0.2758, 0.2006, 0.5265, 0.1755, 0.5265, 0.2006, 0.5014, 0.663, 0.3259, 0.663, 0.5766, 0.6351, 0.5766, 0.6351, 0.3259, 0.8217, 0.3259, 0.8217, 0.3008, 0.8468, 0.3259, 0.8607, 0.02507, 0.8607, 0.2758, 0.8357, 0.2758, 0.8357, 0.02507, 0.8468, 0.6017, 0.8468, 0.5766, 0.8719, 0.5766, 0.376, 0.9582, 0.376, 0.9304, 0.4011, 0.9304, 0.4011, 0.9582, 0.4011, 0.9582, 0.4011, 0.9304, 0.4262, 0.9304, 0.4262, 0.9582, 0.4262, 0.9582, 0.4262, 0.9304, 0.4513, 0.9304, 0.4513, 0.9582, 0.4513, 0.9582, 0.4513, 0.9304, 0.4763, 0.9304, 0.4763, 0.9582, 0.4763, 0.9582, 0.4763, 0.9304, 0.5014, 0.9304, 0.5014, 0.9582, 0.5014, 0.9582, 0.5014, 0.9304, 0.5265, 0.9304, 0.5265, 0.9582, 0.9359, 0.2786, 0.9359, 0.2507, 0.961, 0.2507, 0.961, 0.2786, 0.9359, 0.9359, 0.9359, 0.9081, 0.961, 0.9081, 0.961, 0.9359, 0.5292, 0.9638, 0.5292, 0.9359, 0.5543, 0.9359, 0.5543, 0.9638, 0.5543, 0.9638, 0.5543, 0.9359, 0.5794, 0.9359, 0.5794, 0.9638, 0.02786, 0.8273, 0.0, 0.8273, 0.0, 0.8022, 0.02786, 0.8022, 0.5794, 0.9638, 0.5794, 0.9359, 0.6045, 0.9359, 0.6045, 0.9638, 0.6045, 0.9638, 0.6045, 0.9359, 0.6295, 0.9359, 0.6295, 0.9638, 0.05014, 0.9944, 0.05014, 0.9666, 0.07521, 0.9666, 0.07521, 0.9944, 0.4875, 0.02507, 0.4624, 0.02507, 0.4875, 0.0, 0.6295, 0.9638, 0.6295, 0.9359, 0.6546, 0.9359, 0.6546, 0.9638, 0.6546, 0.9638, 0.6546, 0.9359, 0.6797, 0.9359, 0.6797, 0.9638, 0.6797, 0.9638, 0.6797, 0.9359, 0.7047, 0.9359, 0.7047, 0.9638, 0.195, 0.8273, 0.1671, 0.8273, 0.1671, 0.8022, 0.195, 0.8022, 0.5432, 0.02507, 0.5432, 0.0, 0.5682, 0.02507, 0.7047, 0.9638, 0.7047, 0.9359, 0.7298, 0.9359, 0.7298, 0.9638, 0.7298, 0.9638, 0.7298, 0.9359, 0.7549, 0.9359, 0.7549, 0.9638, 0.2479, 0.8552, 0.2479, 0.883, 0.2228, 0.883, 0.2228, 0.8552, 0.8858, 0.02507, 0.8607, 0.02507, 0.8858, 0.0, 0.9694, 0.1114, 0.9694, 0.08357, 0.9944, 0.08357, 0.9944, 0.1114, 0.7549, 0.9638, 0.7549, 0.9359, 0.7799, 0.9359, 0.7799, 0.9638, 0.1393, 0.8273, 0.1114, 0.8273, 0.1114, 0.8022, 0.1393, 0.8022, 0.07521, 0.9944, 0.07521, 0.9666, 0.1003, 0.9666, 0.1003, 0.9944, 0.8468, 0.3259, 0.8468, 0.3008, 0.8719, 0.3259, 0.7799, 0.9638, 0.7799, 0.9359, 0.805, 0.9359, 0.805, 0.9638, 0.805, 0.9638, 0.805, 0.9359, 0.8301, 0.9359, 0.8301, 0.9638, 0.8719, 0.3008, 0.8969, 0.3259, 0.8719, 0.3259, 0.8886, 0.8802, 0.8886, 0.9081, 0.8635, 0.9081, 0.8635, 0.8802, 0.05571, 0.8273, 0.02786, 0.8273, 0.02786, 0.8022, 0.05571, 0.8022, 0.02507, 0.883, 0.02507, 0.9109, 0.0, 0.9109, 0.0, 0.883, 0.07521, 0.5014, 0.1003, 0.5265, 0.07521, 0.5265, 0.8329, 0.9638, 0.8329, 0.9359, 0.8579, 0.9359, 0.8579, 0.9638, 0.2507, 0.3008, 0.2507, 0.3008, 0.2507, 0.3008, 0.2507, 0.3008, 0.2758, 0.6017, 0.2758, 0.6267, 0.2507, 0.6267, 0.2507, 0.3008, 0.2507, 0.3008, 0.2507, 0.3008, 0.2507, 0.3008, 0.8579, 0.9638, 0.8579, 0.9359, 0.883, 0.9359, 0.883, 0.9638, 0.2507, 0.3008, 0.2507, 0.3008, 0.2507, 0.3008, 0.2507, 0.3008, 0.883, 0.9638, 0.883, 0.9359, 0.9081, 0.9359, 0.9081, 0.9638, 0.6407, 0.8802, 0.6407, 0.8524, 0.6685, 0.8524, 0.6685, 0.8802, 0.2758, 0.6017, 0.3008, 0.6267, 0.2758, 0.6267, 0.7298, 0.9359, 0.7298, 0.9081, 0.7549, 0.9081, 0.7549, 0.9359, 0.9387, 0.9081, 0.9387, 0.8802, 0.9638, 0.8802, 0.9638, 0.9081, 0.2507, 0.3259, 0.2758, 0.3008, 0.2758, 0.3259, 0.351, 0.9025, 0.351, 0.9304, 0.3259, 0.9304, 0.3259, 0.9025, 0.7549, 0.9359, 0.7549, 0.9081, 0.7799, 0.9081, 0.7799, 0.9359, 0.9081, 0.9638, 0.9081, 0.9359, 0.9331, 0.9359, 0.9331, 0.9638, 0.3315, 0.3259, 0.3315, 0.3008, 0.3565, 0.3259, 0.961, 0.9359, 0.961, 0.9638, 0.9359, 0.9638, 0.9359, 0.9359, 0.351, 0.9304, 0.351, 0.9025, 0.376, 0.9025, 0.376, 0.9304, 0.05571, 0.8301, 0.08357, 0.8301, 0.08357, 0.8552, 0.05571, 0.8552, 0.8719, 0.6017, 0.8719, 0.5766, 0.8969, 0.5766, 0.02507, 0.9387, 0.02507, 0.9666, 0.0, 0.9666, 0.0, 0.9387, 0.05014, 0.9387, 0.05014, 0.9666, 0.02507, 0.9666, 0.02507, 0.9387, 0.2284, 0.8273, 0.2006, 0.8273, 0.2006, 0.8022, 0.2284, 0.8022, 0.07521, 0.8022, 0.07521, 0.7772, 0.1003, 0.7772, 0.2758, 0.9025, 0.2758, 0.8774, 0.3008, 0.8774, 0.9944, 0.1114, 0.9944, 0.1393, 0.9694, 0.1393, 0.9694, 0.1114, 0.07521, 0.9387, 0.07521, 0.9666, 0.05014, 0.9666, 0.05014, 0.9387, 0.1393, 0.8301, 0.1671, 0.8301, 0.1671, 0.8552, 0.1393, 0.8552, 0.3036, 0.9025, 0.3036, 0.8774, 0.3287, 0.8774, 0.3287, 0.9025, 0.3287, 0.8774, 0.3538, 0.8774, 0.02786, 0.9109, 0.02786, 0.883, 0.05292, 0.883, 0.05292, 0.9109, 0.1253, 0.9666, 0.1253, 0.9944, 0.1003, 0.9944, 0.1003, 0.9666, 0.1003, 0.9387, 0.1003, 0.9666, 0.07521, 0.9666, 0.07521, 0.9387, 0.08357, 0.8301, 0.1114, 0.8301, 0.1114, 0.8552, 0.08357, 0.8552, 0.3538, 0.9025, 0.3538, 0.8774, 0.3788, 0.8774, 0.1281, 0.9387, 0.1281, 0.9666, 0.1031, 0.9666, 0.1031, 0.9387, 0.3788, 0.9025, 0.3788, 0.8774, 0.4039, 0.8774, 0.1532, 0.9387, 0.1532, 0.9666, 0.1281, 0.9666, 0.1281, 0.9387, 0.05292, 0.9109, 0.05292, 0.883, 0.07799, 0.883, 0.07799, 0.9109, 0.1783, 0.9387, 0.1783, 0.9666, 0.1532, 0.9666, 0.1532, 0.9387, 0.3315, 0.5766, 0.3565, 0.5766, 0.3315, 0.6017, 0.2033, 0.9387, 0.2033, 0.9666, 0.1783, 0.9666, 0.1783, 0.9387, 0.2284, 0.9387, 0.2284, 0.9666, 0.2033, 0.9666, 0.2033, 0.9387, 0.9666, 0.8524, 0.9666, 0.8802, 0.9415, 0.8802, 0.9415, 0.8524, 0.9721, 0.5515, 0.9721, 0.5794, 0.9471, 0.5794, 0.9471, 0.5515, 0.9861, 0.2507, 0.9861, 0.2786, 0.961, 0.2786, 0.961, 0.2507, 0.2758, 0.9582, 0.2758, 0.9861, 0.2507, 0.9861, 0.2507, 0.9582, 0.3008, 0.9582, 0.3008, 0.9861, 0.2758, 0.9861, 0.2758, 0.9582, 0.3259, 0.9582, 0.3259, 0.9861, 0.3008, 0.9861, 0.3008, 0.9582, 0.351, 0.9582, 0.351, 0.9861, 0.3259, 0.9861, 0.3259, 0.9582, 0.376, 0.9582, 0.376, 0.9861, 0.351, 0.9861, 0.351, 0.9582, 0.4011, 0.9582, 0.4011, 0.9861, 0.376, 0.9861, 0.376, 0.9582, 0.4262, 0.9582, 0.4262, 0.9861, 0.4011, 0.9861, 0.4011, 0.9582, 0.805, 0.9081, 0.805, 0.9359, 0.7799, 0.9359, 0.7799, 0.9081, 0.4513, 0.9582, 0.4513, 0.9861, 0.4262, 0.9861, 0.4262, 0.9582, 0.4763, 0.9582, 0.4763, 0.9861, 0.4513, 0.9861, 0.4513, 0.9582, 0.376, 0.9304, 0.376, 0.9025, 0.4011, 0.9025, 0.4011, 0.9304, 0.5014, 0.9582, 0.5014, 0.9861, 0.4763, 0.9861, 0.4763, 0.9582, 0.5265, 0.9582, 0.5265, 0.9861, 0.5014, 0.9861, 0.5014, 0.9582, 0.2507, 0.5766, 0.2758, 0.5766, 0.2758, 0.6017, 0.9861, 0.9081, 0.9861, 0.9359, 0.961, 0.9359, 0.961, 0.9081, 0.9861, 0.9359, 0.9861, 0.9638, 0.961, 0.9638, 0.961, 0.9359, 0.9944, 0.1393, 0.9944, 0.1671, 0.9694, 0.1671, 0.9694, 0.1393, 0.8858, 0.3008, 0.8607, 0.2758, 0.8858, 0.2758, 0.429, 0.9025, 0.4039, 0.8774, 0.429, 0.8774, 0.1504, 0.9666, 0.1504, 0.9944, 0.1253, 0.9944, 0.1253, 0.9666, 0.9889, 0.8802, 0.9889, 0.9081, 0.9638, 0.9081, 0.9638, 0.8802, 0.07799, 0.9109, 0.07799, 0.883, 0.1031, 0.883, 0.1031, 0.9109, 0.1253, 0.8022, 0.1003, 0.7772, 0.1253, 0.7772, 0.2758, 0.9025, 0.2507, 0.8774, 0.2758, 0.8774, 0.1031, 0.9109, 0.1031, 0.883, 0.1281, 0.883, 0.1281, 0.9109, 0.1755, 0.9666, 0.1755, 0.9944, 0.1504, 0.9944, 0.1504, 0.9666, 0.8078, 0.9359, 0.8078, 0.9081, 0.8329, 0.9081, 0.8329, 0.9359, 0.4262, 0.9025, 0.4262, 0.9304, 0.4011, 0.9304, 0.4011, 0.9025, 0.9694, 0.195, 0.9694, 0.1671, 0.9944, 0.1671, 0.9944, 0.195, 0.8357, 0.9359, 0.8357, 0.9081, 0.8607, 0.9081, 0.8607, 0.9359, 0.5292, 0.9916, 0.5292, 0.9638, 0.5543, 0.9638, 0.5543, 0.9916, 0.6797, 0.02507, 0.6518, 0.02507, 0.6518, 0.0, 0.6797, 0.0, 0.5543, 0.9916, 0.5543, 0.9638, 0.5794, 0.9638, 0.5794, 0.9916, 0.8607, 0.9359, 0.8607, 0.9081, 0.8858, 0.9081, 0.8858, 0.9359, 0.7604, 0.02507, 0.7604, 0.2758, 0.7354, 0.2758, 0.7354, 0.02507, 0.429, 0.6017, 0.429, 0.6267, 0.4039, 0.6267, 0.8217, 0.5766, 0.8217, 0.3259, 0.8468, 0.3259, 0.8468, 0.5766, 0.4401, 0.3259, 0.4123, 0.3259, 0.4123, 0.3008, 0.4401, 0.3008, 0.468, 0.3259, 0.4401, 0.3259, 0.4401, 0.3008, 0.468, 0.3008, 0.454, 0.6267, 0.454, 0.8774, 0.429, 0.8774, 0.429, 0.6267, 0.1253, 0.5014, 0.1253, 0.5265, 0.1003, 0.5265, 0.4791, 0.6267, 0.4791, 0.8774, 0.454, 0.8774, 0.454, 0.6267, 0.6908, 0.3259, 0.6908, 0.5766, 0.663, 0.5766, 0.663, 0.3259, 0.4958, 0.3259, 0.468, 0.3259, 0.468, 0.3008, 0.4958, 0.3008, 0.3036, 0.8774, 0.3036, 0.6267, 0.3287, 0.6267, 0.3287, 0.8774, 0.454, 0.6267, 0.429, 0.6267, 0.454, 0.6017, 0.7075, 0.02507, 0.7075, 0.2758, 0.6797, 0.2758, 0.6797, 0.02507, 0.5237, 0.3259, 0.5237, 0.5766, 0.4958, 0.5766, 0.4958, 0.3259, 0.5515, 0.3259, 0.5515, 0.5766, 0.5237, 0.5766, 0.5237, 0.3259, 0.5794, 0.3259, 0.5794, 0.5766, 0.5515, 0.5766, 0.5515, 0.3259, 0.3788, 0.8774, 0.3788, 0.6267, 0.4039, 0.6267, 0.4039, 0.8774, 0.3788, 0.6017, 0.4039, 0.6267, 0.3788, 0.6267, 0.5042, 0.6267, 0.5042, 0.8774, 0.4791, 0.8774, 0.4791, 0.6267, 0.7187, 0.3259, 0.6908, 0.3259, 0.6908, 0.3008, 0.7187, 0.3008, 0.3538, 0.8774, 0.3538, 0.6267, 0.3788, 0.6267, 0.3788, 0.8774, 0.5042, 0.6017, 0.5042, 0.6267, 0.4791, 0.6267, 0.5292, 0.6267, 0.5292, 0.8774, 0.5042, 0.8774, 0.5042, 0.6267, 0.3315, 0.5766, 0.3315, 0.3259, 0.3565, 0.3259, 0.3565, 0.5766, 0.7075, 0.02507, 0.6797, 0.02507, 0.6797, 0.0, 0.7075, 0.0, 0.3287, 0.8774, 0.3287, 0.6267, 0.3538, 0.6267, 0.3538, 0.8774, 0.5237, 0.3259, 0.4958, 0.3259, 0.4958, 0.3008, 0.5237, 0.3008, 0.3538, 0.6017, 0.3788, 0.6267, 0.3538, 0.6267, 0.7187, 0.3259, 0.7187, 0.5766, 0.6908, 0.5766, 0.6908, 0.3259, 0.6797, 0.02507, 0.6797, 0.2758, 0.6518, 0.2758, 0.6518, 0.02507, 0.4401, 0.3259, 0.4401, 0.5766, 0.4123, 0.5766, 0.4123, 0.3259, 0.468, 0.3259, 0.468, 0.5766, 0.4401, 0.5766, 0.4401, 0.3259, 0.4958, 0.3259, 0.4958, 0.5766, 0.468, 0.5766, 0.468, 0.3259, 0.2758, 0.6267, 0.2758, 0.8774, 0.2507, 0.8774, 0.2507, 0.6267, 0.5515, 0.3259, 0.5237, 0.3259, 0.5237, 0.3008, 0.5515, 0.3008, 0.2758, 0.8774, 0.2758, 0.6267, 0.3008, 0.6267, 0.3008, 0.8774, 0.5432, 0.2758, 0.5432, 0.02507, 0.5682, 0.02507, 0.5682, 0.2758, 0.5794, 0.3259, 0.5515, 0.3259, 0.5515, 0.3008, 0.5794, 0.3008, 0.8858, 0.02507, 0.8858, 0.2758, 0.8607, 0.2758, 0.8607, 0.02507, 0.5292, 0.6017, 0.5292, 0.6267, 0.5042, 0.6267, 0.3287, 0.6017, 0.3538, 0.6267, 0.3287, 0.6267, 0.8468, 0.5766, 0.8468, 0.3259, 0.8719, 0.3259, 0.8719, 0.5766, 0.2758, 0.3259, 0.2758, 0.5766, 0.2507, 0.5766, 0.2507, 0.3259, 0.6908, 0.3259, 0.663, 0.3259, 0.663, 0.3008, 0.6908, 0.3008, 0.429, 0.6267, 0.429, 0.8774, 0.4039, 0.8774, 0.4039, 0.6267, 0.4791, 0.6017, 0.4791, 0.6267, 0.454, 0.6267, 0.8719, 0.5766, 0.8719, 0.3259, 0.8969, 0.3259, 0.8969, 0.5766, 0.663, 0.3259, 0.6351, 0.3259, 0.6351, 0.3008, 0.663, 0.3008, 0.7354, 0.02507, 0.7354, 0.2758, 0.7075, 0.2758, 0.7075, 0.02507, 0.7465, 0.3259, 0.7465, 0.5766, 0.7187, 0.5766, 0.7187, 0.3259, 0.6072, 0.3259, 0.6072, 0.5766, 0.5794, 0.5766, 0.5794, 0.3259, 0.624, 0.02507, 0.624, 0.2758, 0.5961, 0.2758, 0.5961, 0.02507, 0.6351, 0.3259, 0.6351, 0.5766, 0.6072, 0.5766, 0.6072, 0.3259, 0.7465, 0.5766, 0.7465, 0.3259, 0.7716, 0.3259, 0.7716, 0.5766, 0.3036, 0.6017, 0.3287, 0.6267, 0.3036, 0.6267, 0.7855, 0.02507, 0.7855, 0.2758, 0.7604, 0.2758, 0.7604, 0.02507, 0.4123, 0.3259, 0.3844, 0.3259, 0.3844, 0.3008, 0.4123, 0.3008, 0.4875, 0.02507, 0.4875, 0.2758, 0.4624, 0.2758, 0.4624, 0.02507, 0.05014, 0.7772, 0.05014, 0.5265, 0.07521, 0.5265, 0.07521, 0.7772, 0.2758, 0.02507, 0.2507, 0.02507, 0.2758, 0.0, 0.3844, 0.2758, 0.3844, 0.02507, 0.4095, 0.02507, 0.4095, 0.2758, 0.1755, 0.5265, 0.1755, 0.7772, 0.1504, 0.7772, 0.1504, 0.5265, 0.3844, 0.3259, 0.3565, 0.3259, 0.3565, 0.3008, 0.3844, 0.3008, 0.5961, 0.02507, 0.5682, 0.02507, 0.5682, 0.0, 0.5961, 0.0, 0.7855, 0.2758, 0.7855, 0.02507, 0.8106, 0.02507, 0.8106, 0.2758, 0.4624, 0.02507, 0.4373, 0.02507, 0.4373, 0.0, 0.8607, 0.02507, 0.8357, 0.02507, 0.8607, 0.0, 0.2006, 0.5265, 0.2006, 0.7772, 0.1755, 0.7772, 0.1755, 0.5265, 0.2228, 0.2228, 0.2507, 0.2228, 0.2507, 0.2507, 0.2228, 0.2507, 0.2228, 0.0, 0.2507, 0.0, 0.2507, 0.02786, 0.2228, 0.02786, 0.2228, 0.02786, 0.2507, 0.02786, 0.2507, 0.05571, 0.2228, 0.05571, 0.2228, 0.05571, 0.2507, 0.05571, 0.2507, 0.08357, 0.2228, 0.08357, 0.2228, 0.08357, 0.2507, 0.08357, 0.2507, 0.1114, 0.2228, 0.1114, 0.2228, 0.1114, 0.2507, 0.1114, 0.2507, 0.1393, 0.2228, 0.1393, 0.2228, 0.1393, 0.2507, 0.1393, 0.2507, 0.1671, 0.2228, 0.1671, 0.2228, 0.1671, 0.2507, 0.1671, 0.2507, 0.195, 0.2228, 0.195, 0.2228, 0.195, 0.2507, 0.195, 0.2507, 0.2228, 0.2228, 0.2228, 0.0, 0.195, 0.02786, 0.195, 0.02786, 0.2228, 0.0, 0.2228, 0.05571, 0.195, 0.08357, 0.195, 0.08357, 0.2228, 0.05571, 0.2228, 0.1114, 0.195, 0.1393, 0.195, 0.1393, 0.2228, 0.1114, 0.2228, 0.1671, 0.195, 0.195, 0.195, 0.195, 0.2228, 0.1671, 0.2228, 0.0, 0.1671, 0.02786, 0.1671, 0.02786, 0.195, 0.0, 0.195, 0.02786, 0.1671, 0.05571, 0.1671, 0.05571, 0.195, 0.02786, 0.195, 0.05571, 0.1671, 0.08357, 0.1671, 0.08357, 0.195, 0.05571, 0.195, 0.08357, 0.1671, 0.1114, 0.1671, 0.1114, 0.195, 0.08357, 0.195, 0.1114, 0.1671, 0.1393, 0.1671, 0.1393, 0.195, 0.1114, 0.195, 0.1393, 0.1671, 0.1671, 0.1671, 0.1671, 0.195, 0.1393, 0.195, 0.1671, 0.1671, 0.195, 0.1671, 0.195, 0.195, 0.1671, 0.195, 0.195, 0.1671, 0.2228, 0.1671, 0.2228, 0.195, 0.195, 0.195, 0.0, 0.1393, 0.02786, 0.1393, 0.02786, 0.1671, 0.0, 0.1671, 0.05571, 0.1393, 0.08357, 0.1393, 0.08357, 0.1671, 0.05571, 0.1671, 0.1114, 0.1393, 0.1393, 0.1393, 0.1393, 0.1671, 0.1114, 0.1671, 0.1671, 0.1393, 0.195, 0.1393, 0.195, 0.1671, 0.1671, 0.1671, 0.0, 0.1114, 0.02786, 0.1114, 0.02786, 0.1393, 0.0, 0.1393, 0.02786, 0.1114, 0.05571, 0.1114, 0.05571, 0.1393, 0.02786, 0.1393, 0.05571, 0.1114, 0.08357, 0.1114, 0.08357, 0.1393, 0.05571, 0.1393, 0.08357, 0.1114, 0.1114, 0.1114, 0.1114, 0.1393, 0.08357, 0.1393, 0.1114, 0.1114, 0.1393, 0.1114, 0.1393, 0.1393, 0.1114, 0.1393, 0.2507, 0.3008, 0.2507, 0.3008, 0.2507, 0.3008, 0.2507, 0.3008, 0.1671, 0.1114, 0.195, 0.1114, 0.195, 0.1393, 0.1671, 0.1393, 0.195, 0.1114, 0.2228, 0.1114, 0.2228, 0.1393, 0.195, 0.1393, 0.0, 0.08357, 0.02786, 0.08357, 0.02786, 0.1114, 0.0, 0.1114, 0.05571, 0.08357, 0.08357, 0.08357, 0.08357, 0.1114, 0.05571, 0.1114, 0.1114, 0.08357, 0.1393, 0.08357, 0.1393, 0.1114, 0.1114, 0.1114, 0.1671, 0.08357, 0.195, 0.08357, 0.195, 0.1114, 0.1671, 0.1114, 0.0, 0.05571, 0.02786, 0.05571, 0.02786, 0.08357, 0.0, 0.08357, 0.02786, 0.05571, 0.05571, 0.05571, 0.05571, 0.08357, 0.02786, 0.08357, 0.05571, 0.05571, 0.08357, 0.05571, 0.08357, 0.08357, 0.05571, 0.08357, 0.08357, 0.05571, 0.1114, 0.05571, 0.1114, 0.08357, 0.08357, 0.08357, 0.1114, 0.05571, 0.1393, 0.05571, 0.1393, 0.08357, 0.1114, 0.08357, 0.1393, 0.05571, 0.1671, 0.05571, 0.1671, 0.08357, 0.1393, 0.08357, 0.1671, 0.05571, 0.195, 0.05571, 0.195, 0.08357, 0.1671, 0.08357, 0.195, 0.05571, 0.2228, 0.05571, 0.2228, 0.08357, 0.195, 0.08357, 0.0, 0.02786, 0.02786, 0.02786, 0.02786, 0.05571, 0.0, 0.05571, 0.05571, 0.02786, 0.08357, 0.02786, 0.08357, 0.05571, 0.05571, 0.05571, 0.1114, 0.02786, 0.1393, 0.02786, 0.1393, 0.05571, 0.1114, 0.05571, 0.1671, 0.02786, 0.195, 0.02786, 0.195, 0.05571, 0.1671, 0.05571, 0.0, 0.0, 0.02786, 0.0, 0.02786, 0.02786, 0.0, 0.02786, 0.02786, 0.0, 0.05571, 0.0, 0.05571, 0.02786, 0.02786, 0.02786, 0.05571, 0.0, 0.08357, 0.0, 0.08357, 0.02786, 0.05571, 0.02786, 0.08357, 0.0, 0.1114, 0.0, 0.1114, 0.02786, 0.08357, 0.02786, 0.1114, 0.0, 0.1393, 0.0, 0.1393, 0.02786, 0.1114, 0.02786, 0.1393, 0.0, 0.1671, 0.0, 0.1671, 0.02786, 0.1393, 0.02786, 0.1671, 0.0, 0.195, 0.0, 0.195, 0.02786, 0.1671, 0.02786, 0.195, 0.0, 0.2228, 0.0, 0.2228, 0.02786, 0.195, 0.02786, 0.0, 0.2228, 0.02786, 0.2228, 0.02786, 0.2507, 0.0, 0.2507, 0.02786, 0.2228, 0.05571, 0.2228, 0.05571, 0.2507, 0.02786, 0.2507, 0.05571, 0.2228, 0.08357, 0.2228, 0.08357, 0.2507, 0.05571, 0.2507, 0.08357, 0.2228, 0.1114, 0.2228, 0.1114, 0.2507, 0.08357, 0.2507, 0.1114, 0.2228, 0.1393, 0.2228, 0.1393, 0.2507, 0.1114, 0.2507, 0.1393, 0.2228, 0.1671, 0.2228, 0.1671, 0.2507, 0.1393, 0.2507, 0.1671, 0.2228, 0.195, 0.2228, 0.195, 0.2507, 0.1671, 0.2507, 0.195, 0.2228, 0.2228, 0.2228, 0.2228, 0.2507, 0.195, 0.2507, 0.1532, 0.883, 0.1532, 0.9109, 0.1281, 0.9109, 0.1281, 0.883, 0.6518, 0.02507, 0.624, 0.02507, 0.624, 0.0, 0.6518, 0.0, 0.5794, 0.9916, 0.5794, 0.9638, 0.6045, 0.9638, 0.6045, 0.9916, 0.7465, 0.3259, 0.7187, 0.3259, 0.7187, 0.3008, 0.7465, 0.3008, 0.1783, 0.883, 0.1783, 0.9109, 0.1532, 0.9109, 0.1532, 0.883, 0.1783, 0.9944, 0.1783, 0.9666, 0.2033, 0.9666, 0.2033, 0.9944, 0.6072, 0.3008, 0.6072, 0.3259, 0.5794, 0.3259, 0.5794, 0.3008, 0.2033, 0.883, 0.2033, 0.9109, 0.1783, 0.9109, 0.1783, 0.883, 0.7354, 0.02507, 0.7075, 0.02507, 0.7075, 0.0, 0.7354, 0.0, 0.9694, 0.2228, 0.9694, 0.195, 0.9944, 0.195, 0.9944, 0.2228, 0.6045, 0.9916, 0.6045, 0.9638, 0.6295, 0.9638, 0.6295, 0.9916, 0.8858, 0.9359, 0.8858, 0.9081, 0.9109, 0.9081, 0.9109, 0.9359, 0.624, 0.0, 0.624, 0.02507, 0.5961, 0.02507, 0.5961, 0.0, 0.2033, 0.9944, 0.2033, 0.9666, 0.2284, 0.9666, 0.2284, 0.9944, 0.6295, 0.9916, 0.6295, 0.9638, 0.6546, 0.9638, 0.6546, 0.9916, 0.6546, 0.9916, 0.6546, 0.9638, 0.6797, 0.9638, 0.6797, 0.9916, 0.9109, 0.9359, 0.9109, 0.9081, 0.9359, 0.9081, 0.9359, 0.9359, 0.6797, 0.9916, 0.6797, 0.9638, 0.7047, 0.9638, 0.7047, 0.9916, 0.7047, 0.9916, 0.7047, 0.9638, 0.7298, 0.9638, 0.7298, 0.9916, 0.0, 0.9387, 0.0, 0.9109, 0.02507, 0.9109, 0.02507, 0.9387, 0.7298, 0.9916, 0.7298, 0.9638, 0.7549, 0.9638, 0.7549, 0.9916, 0.05014, 0.9109, 0.05014, 0.9387, 0.02507, 0.9387, 0.02507, 0.9109, 0.2284, 0.883, 0.2284, 0.9109, 0.2033, 0.9109, 0.2033, 0.883, 0.4513, 0.9025, 0.4513, 0.9304, 0.4262, 0.9304, 0.4262, 0.9025, 0.4763, 0.9025, 0.4763, 0.9304, 0.4513, 0.9304, 0.4513, 0.9025, 0.05292, 0.9387, 0.05292, 0.9109, 0.07799, 0.9109, 0.07799, 0.9387, 0.7549, 0.9916, 0.7549, 0.9638, 0.7799, 0.9638, 0.7799, 0.9916, 0.7799, 0.9916, 0.7799, 0.9638, 0.805, 0.9638, 0.805, 0.9916, 0.9109, 0.2507, 0.9109, 0.2786, 0.8858, 0.2786, 0.8858, 0.2507, 0.5014, 0.9025, 0.5014, 0.9304, 0.4763, 0.9304, 0.4763, 0.9025, 0.6351, 0.3008, 0.6351, 0.3259, 0.6072, 0.3259, 0.6072, 0.3008, 0.9694, 0.2507, 0.9694, 0.2228, 0.9944, 0.2228, 0.9944, 0.2507, 0.5265, 0.9025, 0.5265, 0.9304, 0.5014, 0.9304, 0.5014, 0.9025, 0.805, 0.9916, 0.805, 0.9638, 0.8301, 0.9638, 0.8301, 0.9916, 0.8301, 0.9916, 0.8301, 0.9638, 0.8552, 0.9638, 0.8552, 0.9916, 0.2228, 0.4735, 0.2507, 0.4735, 0.2507, 0.5014, 0.2228, 0.5014, 0.2228, 0.2507, 0.2507, 0.2507, 0.2507, 0.2786, 0.2228, 0.2786, 0.2228, 0.2786, 0.2507, 0.2786, 0.2507, 0.3064, 0.2228, 0.3064, 0.2228, 0.3064, 0.2507, 0.3064, 0.2507, 0.3343, 0.2228, 0.3343, 0.2228, 0.3343, 0.2507, 0.3343, 0.2507, 0.3621, 0.2228, 0.3621, 0.2228, 0.3621, 0.2507, 0.3621, 0.2507, 0.39, 0.2228, 0.39, 0.2228, 0.39, 0.2507, 0.39, 0.2507, 0.4178, 0.2228, 0.4178, 0.2228, 0.4178, 0.2507, 0.4178, 0.2507, 0.4457, 0.2228, 0.4457, 0.2228, 0.4457, 0.2507, 0.4457, 0.2507, 0.4735, 0.2228, 0.4735, 0.0, 0.4457, 0.02786, 0.4457, 0.02786, 0.4735, 0.0, 0.4735, 0.05571, 0.4457, 0.08357, 0.4457, 0.08357, 0.4735, 0.05571, 0.4735, 0.1114, 0.4457, 0.1393, 0.4457, 0.1393, 0.4735, 0.1114, 0.4735, 0.1671, 0.4457, 0.195, 0.4457, 0.195, 0.4735, 0.1671, 0.4735, 0.0, 0.4178, 0.02786, 0.4178, 0.02786, 0.4457, 0.0, 0.4457, 0.02786, 0.4178, 0.05571, 0.4178, 0.05571, 0.4457, 0.02786, 0.4457, 0.05571, 0.4178, 0.08357, 0.4178, 0.08357, 0.4457, 0.05571, 0.4457, 0.08357, 0.4178, 0.1114, 0.4178, 0.1114, 0.4457, 0.08357, 0.4457, 0.1114, 0.4178, 0.1393, 0.4178, 0.1393, 0.4457, 0.1114, 0.4457, 0.1393, 0.4178, 0.1671, 0.4178, 0.1671, 0.4457, 0.1393, 0.4457, 0.1671, 0.4178, 0.195, 0.4178, 0.195, 0.4457, 0.1671, 0.4457, 0.195, 0.4178, 0.2228, 0.4178, 0.2228, 0.4457, 0.195, 0.4457, 0.0, 0.39, 0.02786, 0.39, 0.02786, 0.4178, 0.0, 0.4178, 0.05571, 0.39, 0.08357, 0.39, 0.08357, 0.4178, 0.05571, 0.4178, 0.1114, 0.39, 0.1393, 0.39, 0.1393, 0.4178, 0.1114, 0.4178, 0.1671, 0.39, 0.195, 0.39, 0.195, 0.4178, 0.1671, 0.4178, 0.0, 0.3621, 0.02786, 0.3621, 0.02786, 0.39, 0.0, 0.39, 0.02786, 0.3621, 0.05571, 0.3621, 0.05571, 0.39, 0.02786, 0.39, 0.05571, 0.3621, 0.08357, 0.3621, 0.08357, 0.39, 0.05571, 0.39, 0.08357, 0.3621, 0.1114, 0.3621, 0.1114, 0.39, 0.08357, 0.39, 0.1114, 0.3621, 0.1393, 0.3621, 0.1393, 0.39, 0.1114, 0.39, 0.1393, 0.3621, 0.1671, 0.3621, 0.1671, 0.39, 0.1393, 0.39, 0.1671, 0.3621, 0.195, 0.3621, 0.195, 0.39, 0.1671, 0.39, 0.195, 0.3621, 0.2228, 0.3621, 0.2228, 0.39, 0.195, 0.39, 0.0, 0.3343, 0.02786, 0.3343, 0.02786, 0.3621, 0.0, 0.3621, 0.05571, 0.3343, 0.08357, 0.3343, 0.08357, 0.3621, 0.05571, 0.3621, 0.1114, 0.3343, 0.1393, 0.3343, 0.1393, 0.3621, 0.1114, 0.3621, 0.1671, 0.3343, 0.195, 0.3343, 0.195, 0.3621, 0.1671, 0.3621, 0.0, 0.3064, 0.02786, 0.3064, 0.02786, 0.3343, 0.0, 0.3343, 0.02786, 0.3064, 0.05571, 0.3064, 0.05571, 0.3343, 0.02786, 0.3343, 0.05571, 0.3064, 0.08357, 0.3064, 0.08357, 0.3343, 0.05571, 0.3343, 0.08357, 0.3064, 0.1114, 0.3064, 0.1114, 0.3343, 0.08357, 0.3343, 0.1114, 0.3064, 0.1393, 0.3064, 0.1393, 0.3343, 0.1114, 0.3343, 0.1393, 0.3064, 0.1671, 0.3064, 0.1671, 0.3343, 0.1393, 0.3343, 0.1671, 0.3064, 0.195, 0.3064, 0.195, 0.3343, 0.1671, 0.3343, 0.195, 0.3064, 0.2228, 0.3064, 0.2228, 0.3343, 0.195, 0.3343, 0.0, 0.2786, 0.02786, 0.2786, 0.02786, 0.3064, 0.0, 0.3064, 0.05571, 0.2786, 0.08357, 0.2786, 0.08357, 0.3064, 0.05571, 0.3064, 0.1114, 0.2786, 0.1393, 0.2786, 0.1393, 0.3064, 0.1114, 0.3064, 0.1671, 0.2786, 0.195, 0.2786, 0.195, 0.3064, 0.1671, 0.3064, 0.0, 0.2507, 0.02786, 0.2507, 0.02786, 0.2786, 0.0, 0.2786, 0.02786, 0.2507, 0.05571, 0.2507, 0.05571, 0.2786, 0.02786, 0.2786, 0.05571, 0.2507, 0.08357, 0.2507, 0.08357, 0.2786, 0.05571, 0.2786, 0.08357, 0.2507, 0.1114, 0.2507, 0.1114, 0.2786, 0.08357, 0.2786, 0.1114, 0.2507, 0.1393, 0.2507, 0.1393, 0.2786, 0.1114, 0.2786, 0.1393, 0.2507, 0.1671, 0.2507, 0.1671, 0.2786, 0.1393, 0.2786, 0.1671, 0.2507, 0.195, 0.2507, 0.195, 0.2786, 0.1671, 0.2786, 0.195, 0.2507, 0.2228, 0.2507, 0.2228, 0.2786, 0.195, 0.2786, 0.0, 0.4735, 0.02786, 0.4735, 0.02786, 0.5014, 0.0, 0.5014, 0.02786, 0.4735, 0.05571, 0.4735, 0.05571, 0.5014, 0.02786, 0.5014, 0.05571, 0.4735, 0.08357, 0.4735, 0.08357, 0.5014, 0.05571, 0.5014, 0.08357, 0.4735, 0.1114, 0.4735, 0.1114, 0.5014, 0.08357, 0.5014, 0.1114, 0.4735, 0.1393, 0.4735, 0.1393, 0.5014, 0.1114, 0.5014, 0.1393, 0.4735, 0.1671, 0.4735, 0.1671, 0.5014, 0.1393, 0.5014, 0.1671, 0.4735, 0.195, 0.4735, 0.195, 0.5014, 0.1671, 0.5014, 0.195, 0.4735, 0.2228, 0.4735, 0.2228, 0.5014, 0.195, 0.5014, 0.1031, 0.9109, 0.1031, 0.9387, 0.07799, 0.9387, 0.07799, 0.9109, 0.883, 0.9638, 0.883, 0.9916, 0.8579, 0.9916, 0.8579, 0.9638, 0.1031, 0.9387, 0.1031, 0.9109, 0.1281, 0.9109, 0.1281, 0.9387, 0.8886, 0.9081, 0.8886, 0.8802, 0.9136, 0.8802, 0.9136, 0.9081, 0.7716, 0.3259, 0.7716, 0.3008, 0.7967, 0.3259, 0.8914, 0.8802, 0.8914, 0.8524, 0.9164, 0.8524, 0.9164, 0.8802, 0.9916, 0.8524, 0.9916, 0.8802, 0.9666, 0.8802, 0.9666, 0.8524, 0.9109, 0.2786, 0.9109, 0.2507, 0.9359, 0.2507, 0.9359, 0.2786, 0.9972, 0.5515, 0.9972, 0.5794, 0.9721, 0.5794, 0.9721, 0.5515, 0.8969, 0.5794, 0.8969, 0.5515, 0.922, 0.5515, 0.922, 0.5794, 0.8357, 0.02507, 0.8106, 0.02507, 0.8357, 0.0, 0.9081, 0.9638, 0.9081, 0.9916, 0.883, 0.9916, 0.883, 0.9638, 1.0, 0.6017, 1.0, 0.6295, 0.9749, 0.6295, 0.9749, 0.6017, 0.7967, 0.3259, 0.7967, 0.3008, 0.8217, 0.3259, 0.9331, 0.9638, 0.9331, 0.9916, 0.9081, 0.9916, 0.9081, 0.9638, 0.9582, 0.9638, 0.9582, 0.9916, 0.9331, 0.9916, 0.9331, 0.9638, 0.02507, 0.5014, 0.02507, 0.5265, 0.0, 0.5265, 0.5292, 0.9359, 0.5292, 0.9081, 0.5543, 0.9081, 0.5543, 0.9359, 0.5543, 0.9359, 0.5543, 0.9081, 0.5794, 0.9081, 0.5794, 0.9359, 0.5794, 0.9359, 0.5794, 0.9081, 0.6045, 0.9081, 0.6045, 0.9359, 0.9833, 0.9638, 0.9833, 0.9916, 0.9582, 0.9916, 0.9582, 0.9638, 0.1532, 0.9109, 0.1532, 0.9387, 0.1281, 0.9387, 0.1281, 0.9109, 0.1783, 0.9109, 0.1783, 0.9387, 0.1532, 0.9387, 0.1532, 0.9109, 0.9944, 0.0, 0.9944, 0.02786, 0.9694, 0.02786, 0.9694, 0.0, 0.02507, 0.9666, 0.02507, 0.9944, 0.0, 0.9944, 0.0, 0.9666, 0.2033, 0.9109, 0.2033, 0.9387, 0.1783, 0.9387, 0.1783, 0.9109, 1.0, 0.6295, 1.0, 0.6574, 0.9749, 0.6574, 0.9749, 0.6295, 0.9944, 0.02786, 0.9944, 0.05571, 0.9694, 0.05571, 0.9694, 0.02786, 0.2284, 0.9109, 0.2284, 0.9387, 0.2033, 0.9387, 0.2033, 0.9109, 0.05014, 0.5014, 0.05014, 0.5265, 0.02507, 0.5265, 0.2507, 0.9304, 0.2507, 0.9025, 0.2758, 0.9025, 0.2758, 0.9304, 0.05014, 0.9666, 0.05014, 0.9944, 0.02507, 0.9944, 0.02507, 0.9666, 0.2006, 0.5014, 0.2256, 0.5265, 0.2006, 0.5265, 0.1253, 0.5265, 0.1253, 0.5014, 0.1504, 0.5265, 0.9944, 0.05571, 0.9944, 0.08357, 0.9694, 0.08357, 0.9694, 0.05571, 0.7242, 0.6017, 0.7242, 0.8524, 0.6964, 0.8524, 0.6964, 0.6017, 0.7242, 0.8524, 0.7242, 0.6017, 0.7521, 0.6017, 0.7521, 0.8524, 0.5571, 0.6017, 0.5571, 0.8524, 0.5292, 0.8524, 0.5292, 0.6017, 0.7521, 0.6017, 0.7799, 0.6017, 0.7799, 0.8524, 0.7521, 0.8524, 0.8078, 0.6017, 0.8078, 0.8524, 0.7799, 0.8524, 0.7799, 0.6017, 0.1393, 0.8273, 0.1393, 0.8552, 0.1114, 0.8552, 0.1114, 0.8273, 0.05571, 0.8273, 0.05571, 0.8552, 0.02786, 0.8552, 0.02786, 0.8273, 0.5571, 0.9081, 0.5292, 0.9081, 0.5292, 0.8802, 0.5571, 0.8802, 0.1671, 0.8552, 0.1671, 0.883, 0.1393, 0.883, 0.1393, 0.8552, 0.585, 0.9081, 0.5571, 0.9081, 0.5571, 0.8802, 0.585, 0.8802, 0.8078, 0.9081, 0.7799, 0.9081, 0.7799, 0.8802, 0.8078, 0.8802, 0.195, 0.8273, 0.195, 0.8552, 0.1671, 0.8552, 0.1671, 0.8273, 0.02786, 0.8273, 0.02786, 0.8552, 0.0, 0.8552, 0.0, 0.8273, 0.6128, 0.9081, 0.585, 0.9081, 0.585, 0.8802, 0.6128, 0.8802, 0.6128, 0.8524, 0.6128, 0.8802, 0.585, 0.8802, 0.585, 0.8524, 0.6964, 0.8802, 0.6685, 0.8802, 0.6685, 0.8524, 0.6964, 0.8524, 0.6964, 0.8524, 0.7242, 0.8524, 0.7242, 0.8802, 0.6964, 0.8802, 0.7521, 0.8524, 0.7521, 0.8802, 0.7242, 0.8802, 0.7242, 0.8524, 0.7799, 0.8524, 0.7799, 0.8802, 0.7521, 0.8802, 0.7521, 0.8524, 0.5571, 0.8524, 0.5571, 0.8802, 0.5292, 0.8802, 0.5292, 0.8524, 0.6128, 0.9081, 0.6128, 0.8802, 0.6407, 0.8802, 0.6407, 0.9081, 0.195, 0.8552, 0.195, 0.883, 0.1671, 0.883, 0.1671, 0.8552, 0.8078, 0.8524, 0.8078, 0.8802, 0.7799, 0.8802, 0.7799, 0.8524, 0.8357, 0.8802, 0.8078, 0.8802, 0.8078, 0.8524, 0.8357, 0.8524, 0.6685, 0.9081, 0.6407, 0.9081, 0.6407, 0.8802, 0.6685, 0.8802, 0.5432, 0.2758, 0.5153, 0.2758, 0.5153, 0.02507, 0.5432, 0.02507, 0.4875, 0.02507, 0.5153, 0.02507, 0.5153, 0.2758, 0.4875, 0.2758, 0.8078, 0.6017, 0.8357, 0.6017, 0.8357, 0.8524, 0.8078, 0.8524, 0.5571, 0.6017, 0.585, 0.6017, 0.585, 0.8524, 0.5571, 0.8524, 0.8635, 0.6017, 0.8635, 0.8524, 0.8357, 0.8524, 0.8357, 0.6017, 0.3844, 0.02507, 0.3844, 0.2758, 0.3565, 0.2758, 0.3565, 0.02507, 0.3287, 0.02507, 0.3565, 0.02507, 0.3565, 0.2758, 0.3287, 0.2758, 0.8635, 0.6017, 0.8914, 0.6017, 0.8914, 0.8524, 0.8635, 0.8524, 0.585, 0.6017, 0.6128, 0.6017, 0.6128, 0.8524, 0.585, 0.8524, 0.9136, 0.2507, 0.8858, 0.2507, 0.8858, 0.0, 0.9136, 0.0, 0.4373, 0.02507, 0.4373, 0.2758, 0.4095, 0.2758, 0.4095, 0.02507, 0.2758, 0.02507, 0.3036, 0.02507, 0.3036, 0.2758, 0.2758, 0.2758, 0.8914, 0.6017, 0.9192, 0.6017, 0.9192, 0.8524, 0.8914, 0.8524, 0.6128, 0.6017, 0.6407, 0.6017, 0.6407, 0.8524, 0.6128, 0.8524, 0.9248, 0.3008, 0.9248, 0.5515, 0.8969, 0.5515, 0.8969, 0.3008, 0.3315, 0.3259, 0.3315, 0.5766, 0.3036, 0.5766, 0.3036, 0.3259, 0.2758, 0.5766, 0.2758, 0.3259, 0.3036, 0.3259, 0.3036, 0.5766, 0.9136, 0.0, 0.9415, 0.0, 0.9415, 0.2507, 0.9136, 0.2507, 0.6407, 0.6017, 0.6685, 0.6017, 0.6685, 0.8524, 0.6407, 0.8524, 0.9471, 0.6017, 0.9471, 0.8524, 0.9192, 0.8524, 0.9192, 0.6017, 0.9526, 0.3008, 0.9526, 0.5515, 0.9248, 0.5515, 0.9248, 0.3008, 0.9415, 0.2507, 0.9415, 0.0, 0.9694, 0.0, 0.9694, 0.2507, 0.6685, 0.6017, 0.6964, 0.6017, 0.6964, 0.8524, 0.6685, 0.8524, 0.9471, 0.6017, 0.9749, 0.6017, 0.9749, 0.8524, 0.9471, 0.8524, 0.9526, 0.3008, 0.9805, 0.3008, 0.9805, 0.5515, 0.9526, 0.5515, 0.08357, 0.8301, 0.05571, 0.8301, 0.05571, 0.8022, 0.08357, 0.8022, 0.6964, 0.9081, 0.6685, 0.9081, 0.6685, 0.8802, 0.6964, 0.8802, 0.2228, 0.8552, 0.2228, 0.883, 0.195, 0.883, 0.195, 0.8552, 0.7242, 0.9081, 0.6964, 0.9081, 0.6964, 0.8802, 0.7242, 0.8802, 0.8635, 0.8524, 0.8635, 0.8802, 0.8357, 0.8802, 0.8357, 0.8524, 0.8635, 0.8524, 0.8914, 0.8524, 0.8914, 0.8802, 0.8635, 0.8802, 0.8357, 0.9081, 0.8078, 0.9081, 0.8078, 0.8802, 0.8357, 0.8802, 0.8635, 0.8802, 0.8635, 0.9081, 0.8357, 0.9081, 0.8357, 0.8802, 0.7521, 0.9081, 0.7242, 0.9081, 0.7242, 0.8802, 0.7521, 0.8802, 0.6407, 0.8524, 0.6407, 0.8802, 0.6128, 0.8802, 0.6128, 0.8524, 0.02786, 0.883, 0.0, 0.883, 0.0, 0.8552, 0.02786, 0.8552, 0.05571, 0.8552, 0.05571, 0.883, 0.02786, 0.883, 0.02786, 0.8552, 0.08357, 0.8552, 0.08357, 0.883, 0.05571, 0.883, 0.05571, 0.8552, 0.08357, 0.8552, 0.1114, 0.8552, 0.1114, 0.883, 0.08357, 0.883, 0.585, 0.8524, 0.585, 0.8802, 0.5571, 0.8802, 0.5571, 0.8524, 0.2006, 0.8273, 0.2284, 0.8273, 0.2284, 0.8552, 0.2006, 0.8552, 0.1671, 0.8301, 0.1393, 0.8301, 0.1393, 0.8022, 0.1671, 0.8022, 0.1393, 0.8552, 0.1393, 0.883, 0.1114, 0.883, 0.1114, 0.8552, 0.7799, 0.9081, 0.7521, 0.9081, 0.7521, 0.8802, 0.7799, 0.8802, 0.1114, 0.8301, 0.08357, 0.8301, 0.08357, 0.8022, 0.1114, 0.8022, 0.7465, 0.6017, 0.7187, 0.6017, 0.7187, 0.5766, 0.7465, 0.5766, 0.6518, 0.2758, 0.6518, 0.3008, 0.624, 0.3008, 0.624, 0.2758, 0.5961, 0.3008, 0.5682, 0.3008, 0.5682, 0.2758, 0.5961, 0.2758, 0.3565, 0.5766, 0.3844, 0.5766, 0.3844, 0.6017, 0.3565, 0.6017, 0.3844, 0.6017, 0.3844, 0.5766, 0.4123, 0.5766, 0.4123, 0.6017, 0.663, 0.6017, 0.6351, 0.6017, 0.6351, 0.5766, 0.663, 0.5766, 0.6908, 0.5766, 0.6908, 0.6017, 0.663, 0.6017, 0.663, 0.5766, 0.5794, 0.6017, 0.5515, 0.6017, 0.5515, 0.5766, 0.5794, 0.5766, 0.5237, 0.5766, 0.5515, 0.5766, 0.5515, 0.6017, 0.5237, 0.6017, 0.4958, 0.6017, 0.4958, 0.5766, 0.5237, 0.5766, 0.5237, 0.6017, 0.7075, 0.3008, 0.6797, 0.3008, 0.6797, 0.2758, 0.7075, 0.2758, 0.7187, 0.5766, 0.7187, 0.6017, 0.6908, 0.6017, 0.6908, 0.5766, 0.4958, 0.6017, 0.468, 0.6017, 0.468, 0.5766, 0.4958, 0.5766, 0.4401, 0.5766, 0.468, 0.5766, 0.468, 0.6017, 0.4401, 0.6017, 0.4123, 0.6017, 0.4123, 0.5766, 0.4401, 0.5766, 0.4401, 0.6017, 0.6797, 0.3008, 0.6518, 0.3008, 0.6518, 0.2758, 0.6797, 0.2758, 0.7354, 0.2758, 0.7354, 0.3008, 0.7075, 0.3008, 0.7075, 0.2758, 0.6351, 0.5766, 0.6351, 0.6017, 0.6072, 0.6017, 0.6072, 0.5766, 0.5961, 0.2758, 0.624, 0.2758, 0.624, 0.3008, 0.5961, 0.3008, 0.5794, 0.6017, 0.5794, 0.5766, 0.6072, 0.5766, 0.6072, 0.6017, 0.8217, 0.6017, 0.8217, 0.5766, 0.8468, 0.5766, 0.7855, 0.3008, 0.7855, 0.2758, 0.8106, 0.2758, 0.05014, 0.8022, 0.05014, 0.7772, 0.07521, 0.7772, 0.7716, 0.5766, 0.7465, 0.6017, 0.7465, 0.5766, 0.3844, 0.2758, 0.4095, 0.2758, 0.3844, 0.3008, 0.3287, 0.2758, 0.3287, 0.3008, 0.3036, 0.2758, 0.05014, 0.7772, 0.05014, 0.8022, 0.02507, 0.7772, 0.02507, 0.8022, 0.0, 0.7772, 0.02507, 0.7772, 0.8357, 0.3008, 0.8106, 0.2758, 0.8357, 0.2758, 0.8607, 0.2758, 0.8607, 0.3008, 0.8357, 0.2758, 0.1253, 0.7772, 0.1504, 0.7772, 0.1253, 0.8022, 0.2006, 0.7772, 0.2256, 0.7772, 0.2006, 0.8022, 0.7967, 0.6017, 0.7967, 0.5766, 0.8217, 0.5766, 0.7716, 0.6017, 0.7716, 0.5766, 0.7967, 0.5766, 0.4373, 0.2758, 0.4624, 0.2758, 0.4373, 0.3008, 0.2507, 0.2758, 0.2758, 0.2758, 0.2758, 0.3008, 0.4791, 0.9025, 0.454, 0.8774, 0.4791, 0.8774, 0.5292, 0.9025, 0.5042, 0.8774, 0.5292, 0.8774, 0.5042, 0.9025, 0.4791, 0.8774, 0.5042, 0.8774, 0.454, 0.9025, 0.429, 0.8774, 0.454, 0.8774])
me_cube_001.materials.append(mat_spawner)
me_cube_001.use_remesh_fix_poles = True
me_cube_001.use_remesh_preserve_attributes = False
me_cube_001.update()

# ---- objects
ob_cube = bpy.data.objects.new('Cube', me_cube_001)
ob_sun = bpy.data.objects.new('Sun', light_sun)

# ---- transforms, parenting, visibility, modifiers, constraints
ob_cube.location = (0.0, 0.0, 0.0)
ob_sun.location = (-3.225, -6.422, 6.169)
ob_sun.rotation_euler = (0.7418, -0.548, 0.103)

# ---- collection membership
col_collection.objects.link(ob_cube)
col_collection.objects.link(ob_sun)

# ---- scene / render settings (as saved in the file)
scene.frame_start = 1; scene.frame_end = 250; scene.frame_set(1)
scene.render.engine = 'BLENDER_EEVEE_NEXT'
scene.cycles.sampling_pattern = 'TABULATED_SOBOL'
scene.cycles.use_light_tree = False
scene.view_settings.view_transform = 'Standard'
bpy.context.view_layer.update()

# ---- added for rendering (the .blend has no active camera): camera
cam_auto = bpy.data.cameras.new('AutoCamera')
cam_auto.lens = 50.0
cam_auto.sensor_width = 36.0
cam_auto.clip_end = 1000.0
ob_auto_camera = bpy.data.objects.new('AutoCamera', cam_auto)
scene.collection.objects.link(ob_auto_camera)
ob_auto_camera.location = (3.84609, -4.6153, 3.07687)
ob_auto_camera.rotation_euler = (1.09748, -7.21219e-08, 0.694738)
scene.camera = ob_auto_camera
bpy.context.view_layer.update()
